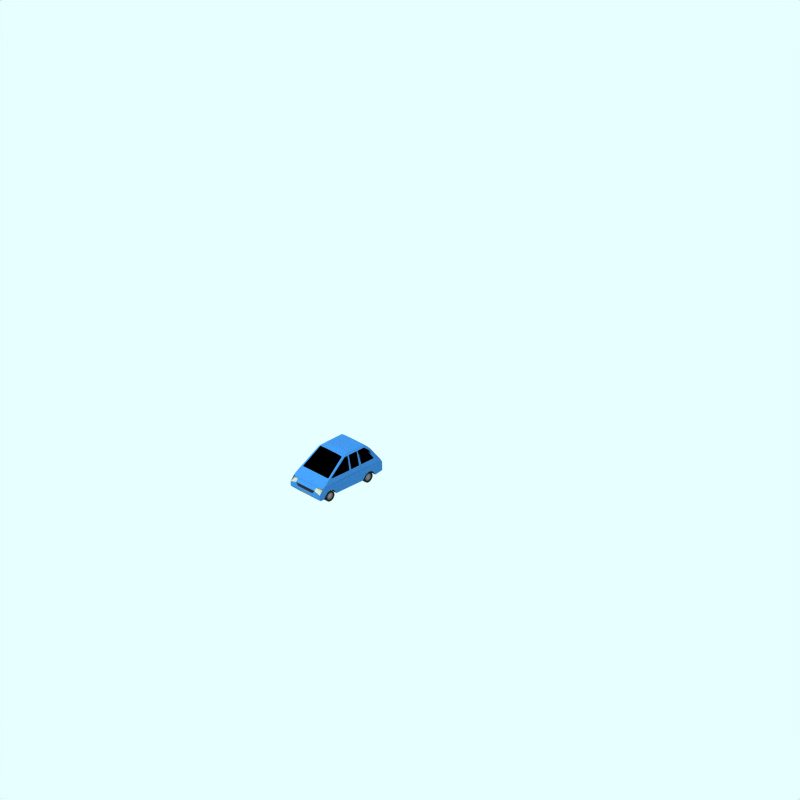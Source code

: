 # Source: ford-galaxy-mk1.blend  (saved by Blender 2.78.0; exported with 4.5.12 LTS)
import bpy
from mathutils import Matrix  # noqa: F401  (used for matrix-valued properties, if any)

bpy.ops.wm.read_factory_settings(use_empty=True)
scene = bpy.context.scene
scene.name = 'Scene'

# ---- collections
col_collection_1 = bpy.data.collections.new('Collection 1'); scene.collection.children.link(col_collection_1)
col_collection_2 = bpy.data.collections.new('Collection 2'); scene.collection.children.link(col_collection_2)
col_collection_2.hide_render = True
col_collection_2.hide_viewport = True
col_collection_3 = bpy.data.collections.new('Collection 3'); scene.collection.children.link(col_collection_3)
col_collection_4 = bpy.data.collections.new('Collection 4'); scene.collection.children.link(col_collection_4)
col_collection_4.hide_render = True
col_collection_4.hide_viewport = True
col_collection_11 = bpy.data.collections.new('Collection 11'); scene.collection.children.link(col_collection_11)
col_collection_11.hide_render = True
col_collection_11.hide_viewport = True
col_collection_12 = bpy.data.collections.new('Collection 12'); scene.collection.children.link(col_collection_12)
col_collection_12.hide_render = True
col_collection_12.hide_viewport = True
col_collection_13 = bpy.data.collections.new('Collection 13'); scene.collection.children.link(col_collection_13)
col_collection_13.hide_render = True
col_collection_13.hide_viewport = True
col_collection_14 = bpy.data.collections.new('Collection 14'); scene.collection.children.link(col_collection_14)
col_collection_14.hide_render = True
col_collection_14.hide_viewport = True

# ---- materials (node trees are filled in below, after node groups)
mat_tire = bpy.data.materials.new('Tire')
mat_tire.alpha_threshold = 0.0
mat_tire.preview_render_type = 'FLAT'
mat_tire.diffuse_color = (0.1197, 0.1197, 0.1197, 1.0)
mat_tire.roughness = 0.5
mat_tire.line_color = (0.0, 0.0, 0.0, 1.0)
mat_maincolour1 = bpy.data.materials.new('MainColour1')
mat_maincolour1.alpha_threshold = 0.0
mat_maincolour1.preview_render_type = 'CUBE'
mat_maincolour1.diffuse_color = (0.18, 0.3868, 0.6, 1.0)
mat_maincolour1.specular_color = (1.0, 0.9999, 0.9999)
mat_maincolour1.roughness = 0.5
mat_maincolour1.line_color = (0.0, 0.0, 0.0, 1.0)
mat_interior = bpy.data.materials.new('Interior')
mat_interior.alpha_threshold = 0.0
mat_interior.preview_render_type = 'FLAT'
mat_interior.diffuse_color = (0.0, 0.0, 0.0, 1.0)
mat_interior.roughness = 0.5
mat_interior.line_color = (0.0, 0.0, 0.0, 1.0)
mat_metalicbodywork = bpy.data.materials.new('MetalicBodywork')
mat_metalicbodywork.alpha_threshold = 0.0
mat_metalicbodywork.preview_render_type = 'FLAT'
mat_metalicbodywork.diffuse_color = (0.4144, 0.4144, 0.4144, 1.0)
mat_metalicbodywork.roughness = 0.5
mat_metalicbodywork.line_color = (0.0, 0.0, 0.0, 1.0)
mat_frontlights = bpy.data.materials.new('FrontLights')
mat_frontlights.alpha_threshold = 0.0
mat_frontlights.preview_render_type = 'CUBE'
mat_frontlights.diffuse_color = (0.5621, 0.5682, 0.4893, 1.0)
mat_frontlights.specular_color = (1.0, 0.9999, 0.9999)
mat_frontlights.roughness = 0.5
mat_frontlights.line_color = (0.0, 0.0, 0.0, 1.0)
mat_frame = bpy.data.materials.new('Frame')
mat_frame.alpha_threshold = 0.0
mat_frame.preview_render_type = 'CUBE'
mat_frame.diffuse_color = (0.1271, 0.1271, 0.1271, 1.0)
mat_frame.specular_color = (1.0, 0.9999, 0.9999)
mat_frame.roughness = 0.5
mat_frame.line_color = (0.0, 0.0, 0.0, 1.0)
mat_warning = bpy.data.materials.new('Warning')
mat_warning.alpha_threshold = 0.0
mat_warning.diffuse_color = (0.4, 0.2848, 0.0, 1.0)
mat_warning.specular_color = (0.5, 0.5, 0.5)
mat_warning.roughness = 0.5
mat_ensign_red_006 = bpy.data.materials.new('Ensign_red.006')
mat_ensign_red_006.alpha_threshold = 0.0
mat_ensign_red_006.diffuse_color = (0.4056, 0.008701, 0.008701, 1.0)
mat_ensign_red_006.specular_color = (0.1393, 0.006992, 0.006992)
mat_ensign_red_006.roughness = 0.5
mat_warning_007 = bpy.data.materials.new('Warning.007')
mat_warning_007.alpha_threshold = 0.0
mat_warning_007.diffuse_color = (0.4, 0.2848, 0.0, 1.0)
mat_warning_007.specular_color = (0.5, 0.5, 0.5)
mat_warning_007.roughness = 0.5
mat_ensign_red_007 = bpy.data.materials.new('Ensign_red.007')
mat_ensign_red_007.alpha_threshold = 0.0
mat_ensign_red_007.diffuse_color = (0.4056, 0.008701, 0.008701, 1.0)
mat_ensign_red_007.specular_color = (0.1393, 0.006992, 0.006992)
mat_ensign_red_007.roughness = 0.5
mat_warning_002_002 = bpy.data.materials.new('Warning_002.002')
mat_warning_002_002.alpha_threshold = 0.0
mat_warning_002_002.diffuse_color = (0.4, 0.2848, 0.0, 1.0)
mat_warning_002_002.specular_color = (0.25, 0.25, 0.25)
mat_warning_002_002.roughness = 0.5
mat_ensign_red_002_002 = bpy.data.materials.new('Ensign_red_002.002')
mat_ensign_red_002_002.alpha_threshold = 0.0
mat_ensign_red_002_002.diffuse_color = (0.4056, 0.008701, 0.008701, 1.0)
mat_ensign_red_002_002.specular_color = (0.06966, 0.003496, 0.003496)
mat_ensign_red_002_002.roughness = 0.5
mat_warning_008 = bpy.data.materials.new('Warning.008')
mat_warning_008.alpha_threshold = 0.0
mat_warning_008.diffuse_color = (0.4, 0.2848, 0.0, 1.0)
mat_warning_008.specular_color = (0.5, 0.5, 0.5)
mat_warning_008.roughness = 0.5
mat_ensign_red_008 = bpy.data.materials.new('Ensign_red.008')
mat_ensign_red_008.alpha_threshold = 0.0
mat_ensign_red_008.diffuse_color = (0.4056, 0.008701, 0.008701, 1.0)
mat_ensign_red_008.specular_color = (0.1393, 0.006992, 0.006992)
mat_ensign_red_008.roughness = 0.5

# ---- material node trees

# ---- world
world_world = bpy.data.worlds.new('World'); scene.world = world_world
world_world.color = (0.9059, 1.0, 1.0)
world_world.use_sun_shadow = False
world_world.sun_shadow_jitter_overblur = 0.0
world_world.cycles.sampling_method = 'NONE'
world_world.cycles.sample_map_resolution = 256

# ---- cameras
cam_camera_001 = bpy.data.cameras.new('Camera.001')
cam_camera_001.type = 'ORTHO'
cam_camera_001.passepartout_alpha = 0.2
cam_camera_001.clip_end = 100.0
cam_camera_001.lens = 35.0
cam_camera_001.sensor_width = 32.0
cam_camera_001.sensor_height = 18.0
cam_camera_001.ortho_scale = 24.0
cam_camera_001.display_size = 5.91
cam_camera_001.show_passepartout = False
cam_camera_001.show_safe_areas = True
cam_camera_001.dof.focus_distance = 0.0
cam_camera_001.dof.aperture_fstop = 128.0

# ---- lights
light_lamp = bpy.data.lights.new('Lamp', 'SUN')
light_lamp.transmission_factor = 0.0
light_lamp.angle = 1.571
light_lamp.energy = 0.028
light_lamp.shadow_buffer_clip_start = 0.5
light_lamp.shadow_soft_size = 1.0
light_lamp.shadow_cascade_max_distance = 1000.0
light_lamp.cycles.use_multiple_importance_sampling = False

# ---- meshes
me_plane_002 = bpy.data.meshes.new('Plane.002')
me_plane_002.from_pydata([(-0.1129, -0.1129, -1.453e-08), (-0.1129, 0.1129, -5.211e-09), (0.1129, 0.1129, 1.453e-08), (0.1129, -0.1129, 5.211e-09)], [], [(0, 3, 2, 1)])
me_plane_002.materials.append(mat_tire)
me_plane_002.use_remesh_preserve_volume = False
me_plane_002.use_remesh_preserve_attributes = False
me_plane_002.use_mirror_vertex_groups = False
me_plane_002.update()
me_car = bpy.data.meshes.new('Car')
me_car.from_pydata([(-2.095, 0.2254, -0.435), (-2.082, 0.2095, -0.435), (-2.072, 0.1914, -0.435), (-2.066, 0.1717, -0.435), (-2.064, 0.1512, -0.435), (-2.066, 0.1307, -0.435), (-2.072, 0.111, -0.435), (-2.082, 0.09287, -0.435), (-2.095, 0.07695, -0.435), (-2.111, 0.0639, -0.435), (-2.129, 0.05419, -0.435), (-2.149, 0.04822, -0.435), (-2.169, 0.0462, -0.435), (-2.19, 0.04822, -0.435), (-2.21, 0.05419, -0.435), (-2.228, 0.0639, -0.435), (-2.244, 0.07695, -0.435), (-2.257, 0.09287, -0.435), (-2.266, 0.111, -0.435), (-2.272, 0.1307, -0.435), (-2.274, 0.1512, -0.435), (-2.272, 0.1717, -0.435), (-2.266, 0.1914, -0.435), (-2.257, 0.2095, -0.435), (-2.244, 0.2254, -0.435), (-2.228, 0.2385, -0.435), (-2.21, 0.2482, -0.435), (-2.19, 0.2542, -0.435), (-2.169, 0.2562, -0.435), (-2.149, 0.2542, -0.435), (-2.129, 0.2482, -0.435), (-2.111, 0.2385, -0.435), (-2.099, 0.256, -0.442), (-2.121, 0.2676, -0.442), (-2.145, 0.2748, -0.442), (-2.169, 0.2772, -0.442), (-2.194, 0.2748, -0.442), (-2.218, 0.2676, -0.442), (-2.239, 0.256, -0.442), (-2.258, 0.2403, -0.442), (-2.274, 0.2212, -0.442), (-2.286, 0.1994, -0.442), (-2.293, 0.1758, -0.442), (-2.295, 0.1512, -0.442), (-2.293, 0.1266, -0.442), (-2.286, 0.103, -0.442), (-2.274, 0.0812, -0.442), (-2.258, 0.06211, -0.442), (-2.239, 0.04644, -0.442), (-2.218, 0.03479, -0.442), (-2.194, 0.02762, -0.442), (-2.169, 0.0252, -0.442), (-2.145, 0.02762, -0.442), (-2.121, 0.03479, -0.442), (-2.099, 0.04644, -0.442), (-2.08, 0.06211, -0.442), (-2.065, 0.0812, -0.442), (-2.053, 0.103, -0.442), (-2.046, 0.1266, -0.442), (-2.043, 0.1512, -0.442), (-2.046, 0.1758, -0.442), (-2.053, 0.1994, -0.442), (-2.065, 0.2212, -0.442), (-2.08, 0.2403, -0.442), (-2.062, 0.2581, -0.3454), (-2.044, 0.2352, -0.3454), (-2.03, 0.2091, -0.3454), (-2.021, 0.1807, -0.3454), (-2.018, 0.1512, -0.3454), (-2.021, 0.1217, -0.3454), (-2.03, 0.09334, -0.3454), (-2.044, 0.0672, -0.3454), (-2.062, 0.04429, -0.3454), (-2.085, 0.02548, -0.3454), (-2.112, 0.01151, -0.3454), (-2.14, 0.002906, -0.3454), (-2.169, 1.072e-06, -0.3454), (-2.199, 0.002906, -0.3454), (-2.227, 0.01151, -0.3454), (-2.253, 0.02548, -0.3454), (-2.276, 0.04429, -0.3454), (-2.295, 0.0672, -0.3454), (-2.309, 0.09334, -0.3454), (-2.318, 0.1217, -0.3454), (-2.321, 0.1512, -0.3454), (-2.318, 0.1807, -0.3454), (-2.309, 0.2091, -0.3454), (-2.295, 0.2352, -0.3454), (-2.276, 0.2581, -0.3454), (-2.253, 0.2769, -0.3454), (-2.227, 0.2909, -0.3454), (-2.199, 0.2995, -0.3454), (-2.169, 0.3024, -0.3454), (-2.14, 0.2995, -0.3454), (-2.112, 0.2909, -0.3454), (-2.085, 0.2769, -0.3454), (-2.085, 0.2769, -0.477), (-2.112, 0.2909, -0.477), (-2.14, 0.2995, -0.477), (-2.169, 0.3024, -0.477), (-2.199, 0.2995, -0.477), (-2.227, 0.2909, -0.477), (-2.253, 0.2769, -0.477), (-2.276, 0.2581, -0.477), (-2.295, 0.2352, -0.477), (-2.309, 0.2091, -0.477), (-2.318, 0.1807, -0.477), (-2.321, 0.1512, -0.477), (-2.318, 0.1217, -0.477), (-2.309, 0.09334, -0.477), (-2.295, 0.0672, -0.477), (-2.276, 0.04429, -0.477), (-2.253, 0.02548, -0.477), (-2.227, 0.01151, -0.477), (-2.199, 0.002906, -0.477), (-2.169, 1.057e-06, -0.477), (-2.14, 0.002906, -0.477), (-2.112, 0.01151, -0.477), (-2.085, 0.02548, -0.477), (-2.062, 0.04429, -0.477), (-2.044, 0.0672, -0.477), (-2.03, 0.09334, -0.477), (-2.021, 0.1217, -0.477), (-2.018, 0.1512, -0.477), (-2.021, 0.1807, -0.477), (-2.03, 0.2091, -0.477), (-2.044, 0.2352, -0.477), (-2.062, 0.2581, -0.477), (-2.08, 0.2403, -0.477), (-2.065, 0.2212, -0.477), (-2.053, 0.1994, -0.477), (-2.046, 0.1758, -0.477), (-2.043, 0.1512, -0.477), (-2.046, 0.1266, -0.477), (-2.053, 0.103, -0.477), (-2.065, 0.0812, -0.477), (-2.08, 0.06211, -0.477), (-2.099, 0.04644, -0.477), (-2.121, 0.03479, -0.477), (-2.145, 0.02762, -0.477), (-2.169, 0.0252, -0.477), (-2.194, 0.02762, -0.477), (-2.218, 0.03479, -0.477), (-2.239, 0.04644, -0.477), (-2.258, 0.06211, -0.477), (-2.274, 0.0812, -0.477), (-2.286, 0.103, -0.477), (-2.293, 0.1266, -0.477), (-2.295, 0.1512, -0.477), (-2.293, 0.1758, -0.477), (-2.286, 0.1994, -0.477), (-2.274, 0.2212, -0.477), (-2.258, 0.2403, -0.477), (-2.239, 0.256, -0.477), (-2.218, 0.2676, -0.477), (-2.194, 0.2748, -0.477), (-2.14, 0.2772, -0.477), (-2.145, 0.2748, -0.477), (-2.121, 0.2676, -0.477), (-2.099, 0.256, -0.477), (-2.169, 0.1512, -0.47), (-2.111, 0.2385, -0.47), (-2.129, 0.2482, -0.47), (-2.149, 0.2542, -0.47), (-2.169, 0.2562, -0.47), (-2.19, 0.2542, -0.47), (-2.21, 0.2482, -0.47), (-2.228, 0.2385, -0.47), (-2.244, 0.2254, -0.47), (-2.257, 0.2095, -0.47), (-2.266, 0.1914, -0.47), (-2.272, 0.1717, -0.47), (-2.274, 0.1512, -0.47), (-2.272, 0.1307, -0.47), (-2.266, 0.111, -0.47), (-2.257, 0.09287, -0.47), (-2.244, 0.07695, -0.47), (-2.228, 0.0639, -0.47), (-2.21, 0.05419, -0.47), (-2.19, 0.04822, -0.47), (-2.169, 0.0462, -0.47), (-2.149, 0.04822, -0.47), (-2.129, 0.05419, -0.47), (-2.111, 0.0639, -0.47), (-2.095, 0.07695, -0.47), (-2.082, 0.09287, -0.47), (-2.072, 0.111, -0.47), (-2.066, 0.1307, -0.47), (-2.064, 0.1512, -0.47), (-2.066, 0.1717, -0.47), (-2.072, 0.1914, -0.47), (-2.082, 0.2095, -0.47), (-2.095, 0.2254, -0.47), (-2.095, 0.2254, 0.435), (-2.082, 0.2095, 0.435), (-2.072, 0.1914, 0.435), (-2.066, 0.1717, 0.435), (-2.064, 0.1512, 0.435), (-2.066, 0.1307, 0.435), (-2.072, 0.111, 0.435), (-2.082, 0.09287, 0.435), (-2.095, 0.07695, 0.435), (-2.111, 0.0639, 0.435), (-2.129, 0.05419, 0.435), (-2.149, 0.04822, 0.435), (-2.169, 0.0462, 0.435), (-2.19, 0.04822, 0.435), (-2.21, 0.05419, 0.435), (-2.228, 0.0639, 0.435), (-2.244, 0.07695, 0.435), (-2.257, 0.09287, 0.435), (-2.266, 0.111, 0.435), (-2.272, 0.1307, 0.435), (-2.274, 0.1512, 0.435), (-2.272, 0.1717, 0.435), (-2.266, 0.1914, 0.435), (-2.257, 0.2095, 0.435), (-2.244, 0.2254, 0.435), (-2.228, 0.2385, 0.435), (-2.21, 0.2482, 0.435), (-2.19, 0.2542, 0.435), (-2.169, 0.2562, 0.435), (-2.149, 0.2542, 0.435), (-2.129, 0.2482, 0.435), (-2.111, 0.2385, 0.435), (-2.099, 0.256, 0.442), (-2.121, 0.2676, 0.442), (-2.145, 0.2748, 0.442), (-2.169, 0.2772, 0.442), (-2.194, 0.2748, 0.442), (-2.218, 0.2676, 0.442), (-2.239, 0.256, 0.442), (-2.258, 0.2403, 0.442), (-2.274, 0.2212, 0.442), (-2.286, 0.1994, 0.442), (-2.293, 0.1758, 0.442), (-2.295, 0.1512, 0.442), (-2.293, 0.1266, 0.442), (-2.286, 0.103, 0.442), (-2.274, 0.0812, 0.442), (-2.258, 0.06211, 0.442), (-2.239, 0.04644, 0.442), (-2.218, 0.03479, 0.442), (-2.194, 0.02762, 0.442), (-2.169, 0.0252, 0.442), (-2.145, 0.02762, 0.442), (-2.121, 0.03479, 0.442), (-2.099, 0.04644, 0.442), (-2.08, 0.06211, 0.442), (-2.065, 0.0812, 0.442), (-2.053, 0.103, 0.442), (-2.046, 0.1266, 0.442), (-2.043, 0.1512, 0.442), (-2.046, 0.1758, 0.442), (-2.053, 0.1994, 0.442), (-2.065, 0.2212, 0.442), (-2.08, 0.2403, 0.442), (-2.062, 0.2581, 0.3454), (-2.044, 0.2352, 0.3454), (-2.03, 0.2091, 0.3454), (-2.021, 0.1807, 0.3454), (-2.018, 0.1512, 0.3454), (-2.021, 0.1217, 0.3454), (-2.03, 0.09334, 0.3454), (-2.044, 0.0672, 0.3454), (-2.062, 0.04429, 0.3454), (-2.085, 0.02548, 0.3454), (-2.112, 0.01151, 0.3454), (-2.14, 0.002906, 0.3454), (-2.169, 1.072e-06, 0.3454), (-2.199, 0.002906, 0.3454), (-2.227, 0.01151, 0.3454), (-2.253, 0.02548, 0.3454), (-2.276, 0.04429, 0.3454), (-2.295, 0.0672, 0.3454), (-2.309, 0.09334, 0.3454), (-2.318, 0.1217, 0.3454), (-2.321, 0.1512, 0.3454), (-2.318, 0.1807, 0.3454), (-2.309, 0.2091, 0.3454), (-2.295, 0.2352, 0.3454), (-2.276, 0.2581, 0.3454), (-2.253, 0.2769, 0.3454), (-2.227, 0.2909, 0.3454), (-2.199, 0.2995, 0.3454), (-2.169, 0.3024, 0.3454), (-2.14, 0.2995, 0.3454), (-2.112, 0.2909, 0.3454), (-2.085, 0.2769, 0.3454), (-2.085, 0.2769, 0.477), (-2.112, 0.2909, 0.477), (-2.14, 0.2995, 0.477), (-2.169, 0.3024, 0.477), (-2.199, 0.2995, 0.477), (-2.227, 0.2909, 0.477), (-2.253, 0.2769, 0.477), (-2.276, 0.2581, 0.477), (-2.295, 0.2352, 0.477), (-2.309, 0.2091, 0.477), (-2.318, 0.1807, 0.477), (-2.321, 0.1512, 0.477), (-2.318, 0.1217, 0.477), (-2.309, 0.09334, 0.477), (-2.295, 0.0672, 0.477), (-2.276, 0.04429, 0.477), (-2.253, 0.02548, 0.477), (-2.227, 0.01151, 0.477), (-2.199, 0.002906, 0.477), (-2.169, 1.057e-06, 0.477), (-2.14, 0.002906, 0.477), (-2.112, 0.01151, 0.477), (-2.085, 0.02548, 0.477), (-2.062, 0.04429, 0.477), (-2.044, 0.0672, 0.477), (-2.03, 0.09334, 0.477), (-2.021, 0.1217, 0.477), (-2.018, 0.1512, 0.477), (-2.021, 0.1807, 0.477), (-2.03, 0.2091, 0.477), (-2.044, 0.2352, 0.477), (-2.062, 0.2581, 0.477), (-2.08, 0.2403, 0.477), (-2.065, 0.2212, 0.477), (-2.053, 0.1994, 0.477), (-2.046, 0.1758, 0.477), (-2.043, 0.1512, 0.477), (-2.046, 0.1266, 0.477), (-2.053, 0.103, 0.477), (-2.065, 0.0812, 0.477), (-2.08, 0.06211, 0.477), (-2.099, 0.04644, 0.477), (-2.121, 0.03479, 0.477), (-2.145, 0.02762, 0.477), (-2.169, 0.0252, 0.477), (-2.194, 0.02762, 0.477), (-2.218, 0.03479, 0.477), (-2.239, 0.04644, 0.477), (-2.258, 0.06211, 0.477), (-2.274, 0.0812, 0.477), (-2.286, 0.103, 0.477), (-2.293, 0.1266, 0.477), (-2.295, 0.1512, 0.477), (-2.293, 0.1758, 0.477), (-2.286, 0.1994, 0.477), (-2.274, 0.2212, 0.477), (-2.258, 0.2403, 0.477), (-2.239, 0.256, 0.477), (-2.218, 0.2676, 0.477), (-2.194, 0.2748, 0.477), (-2.169, 0.2772, 0.477), (-2.145, 0.2748, 0.477), (-2.121, 0.2676, 0.477), (-2.099, 0.256, 0.477), (-2.169, 0.1512, 0.47), (-2.111, 0.2385, 0.47), (-2.129, 0.2482, 0.47), (-2.149, 0.2542, 0.47), (-2.169, 0.2562, 0.47), (-2.19, 0.2542, 0.47), (-2.21, 0.2482, 0.47), (-2.228, 0.2385, 0.47), (-2.244, 0.2254, 0.47), (-2.257, 0.2095, 0.47), (-2.266, 0.1914, 0.47), (-2.272, 0.1717, 0.47), (-2.274, 0.1512, 0.47), (-2.272, 0.1307, 0.47), (-2.266, 0.111, 0.47), (-2.257, 0.09287, 0.47), (-2.244, 0.07695, 0.47), (-2.228, 0.0639, 0.47), (-2.21, 0.05419, 0.47), (-2.19, 0.04822, 0.47), (-2.169, 0.0462, 0.47), (-2.149, 0.04822, 0.47), (-2.129, 0.05419, 0.47), (-2.111, 0.0639, 0.47), (-2.095, 0.07695, 0.47), (-2.082, 0.09287, 0.47), (-2.072, 0.111, 0.47), (-2.066, 0.1307, 0.47), (-2.064, 0.1512, 0.47), (-2.066, 0.1717, 0.47), (-2.072, 0.1914, 0.47), (-2.082, 0.2095, 0.47), (-2.095, 0.2254, 0.47), (-3.526, 0.2254, 0.435), (-3.513, 0.2095, 0.435), (-3.503, 0.1914, 0.435), (-3.497, 0.1717, 0.435), (-3.495, 0.1512, 0.435), (-3.497, 0.1307, 0.435), (-3.503, 0.111, 0.435), (-3.513, 0.09287, 0.435), (-3.526, 0.07695, 0.435), (-3.542, 0.0639, 0.435), (-3.56, 0.05419, 0.435), (-3.58, 0.04822, 0.435), (-3.6, 0.0462, 0.435), (-3.62, 0.04822, 0.435), (-3.64, 0.05419, 0.435), (-3.658, 0.0639, 0.435), (-3.674, 0.07695, 0.435), (-3.687, 0.09287, 0.435), (-3.697, 0.111, 0.435), (-3.703, 0.1307, 0.435), (-3.705, 0.1512, 0.435), (-3.703, 0.1717, 0.435), (-3.697, 0.1914, 0.435), (-3.687, 0.2095, 0.435), (-3.674, 0.2254, 0.435), (-3.658, 0.2385, 0.435), (-3.64, 0.2482, 0.435), (-3.62, 0.2542, 0.435), (-3.6, 0.2562, 0.435), (-3.58, 0.2542, 0.435), (-3.56, 0.2482, 0.435), (-3.542, 0.2385, 0.435), (-3.53, 0.256, 0.442), (-3.552, 0.2676, 0.442), (-3.575, 0.2748, 0.442), (-3.6, 0.2772, 0.442), (-3.625, 0.2748, 0.442), (-3.648, 0.2676, 0.442), (-3.67, 0.256, 0.442), (-3.689, 0.2403, 0.442), (-3.705, 0.2212, 0.442), (-3.716, 0.1994, 0.442), (-3.724, 0.1758, 0.442), (-3.726, 0.1512, 0.442), (-3.724, 0.1266, 0.442), (-3.716, 0.103, 0.442), (-3.705, 0.0812, 0.442), (-3.689, 0.06211, 0.442), (-3.67, 0.04644, 0.442), (-3.648, 0.03479, 0.442), (-3.625, 0.02762, 0.442), (-3.6, 0.0252, 0.442), (-3.575, 0.02762, 0.442), (-3.552, 0.03479, 0.442), (-3.53, 0.04644, 0.442), (-3.511, 0.06211, 0.442), (-3.495, 0.0812, 0.442), (-3.484, 0.103, 0.442), (-3.476, 0.1266, 0.442), (-3.474, 0.1512, 0.442), (-3.476, 0.1758, 0.442), (-3.484, 0.1994, 0.442), (-3.495, 0.2212, 0.442), (-3.511, 0.2403, 0.442), (-3.493, 0.2581, 0.3454), (-3.474, 0.2352, 0.3454), (-3.46, 0.2091, 0.3454), (-3.452, 0.1807, 0.3454), (-3.449, 0.1512, 0.3454), (-3.452, 0.1217, 0.3454), (-3.46, 0.09334, 0.3454), (-3.474, 0.0672, 0.3454), (-3.493, 0.04429, 0.3454), (-3.516, 0.02548, 0.3454), (-3.542, 0.01151, 0.3454), (-3.571, 0.002906, 0.3454), (-3.6, 1.072e-06, 0.3454), (-3.629, 0.002906, 0.3454), (-3.658, 0.01151, 0.3454), (-3.684, 0.02548, 0.3454), (-3.707, 0.04429, 0.3454), (-3.726, 0.0672, 0.3454), (-3.74, 0.09334, 0.3454), (-3.748, 0.1217, 0.3454), (-3.751, 0.1512, 0.3454), (-3.748, 0.1807, 0.3454), (-3.74, 0.2091, 0.3454), (-3.726, 0.2352, 0.3454), (-3.707, 0.2581, 0.3454), (-3.684, 0.2769, 0.3454), (-3.658, 0.2909, 0.3454), (-3.629, 0.2995, 0.3454), (-3.6, 0.3024, 0.3454), (-3.571, 0.2995, 0.3454), (-3.542, 0.2909, 0.3454), (-3.516, 0.2769, 0.3454), (-3.516, 0.2769, 0.477), (-3.542, 0.2909, 0.477), (-3.571, 0.2995, 0.477), (-3.6, 0.3024, 0.477), (-3.629, 0.2995, 0.477), (-3.658, 0.2909, 0.477), (-3.684, 0.2769, 0.477), (-3.707, 0.2581, 0.477), (-3.726, 0.2352, 0.477), (-3.74, 0.2091, 0.477), (-3.748, 0.1807, 0.477), (-3.751, 0.1512, 0.477), (-3.748, 0.1217, 0.477), (-3.74, 0.09334, 0.477), (-3.726, 0.0672, 0.477), (-3.707, 0.04429, 0.477), (-3.684, 0.02548, 0.477), (-3.658, 0.01151, 0.477), (-3.629, 0.002906, 0.477), (-3.6, 1.057e-06, 0.477), (-3.571, 0.002906, 0.477), (-3.542, 0.01151, 0.477), (-3.516, 0.02548, 0.477), (-3.493, 0.04429, 0.477), (-3.474, 0.0672, 0.477), (-3.46, 0.09334, 0.477), (-3.452, 0.1217, 0.477), (-3.449, 0.1512, 0.477), (-3.452, 0.1807, 0.477), (-3.46, 0.2091, 0.477), (-3.474, 0.2352, 0.477), (-3.493, 0.2581, 0.477), (-3.511, 0.2403, 0.477), (-3.495, 0.2212, 0.477), (-3.484, 0.1994, 0.477), (-3.476, 0.1758, 0.477), (-3.474, 0.1512, 0.477), (-3.476, 0.1266, 0.477), (-3.484, 0.103, 0.477), (-3.495, 0.0812, 0.477), (-3.511, 0.06211, 0.477), (-3.53, 0.04644, 0.477), (-3.552, 0.03479, 0.477), (-3.575, 0.02762, 0.477), (-3.6, 0.0252, 0.477), (-3.625, 0.02762, 0.477), (-3.648, 0.03479, 0.477), (-3.67, 0.04644, 0.477), (-3.689, 0.06211, 0.477), (-3.705, 0.0812, 0.477), (-3.716, 0.103, 0.477), (-3.724, 0.1266, 0.477), (-3.726, 0.1512, 0.477), (-3.724, 0.1758, 0.477), (-3.716, 0.1994, 0.477), (-3.705, 0.2212, 0.477), (-3.689, 0.2403, 0.477), (-3.67, 0.256, 0.477), (-3.648, 0.2676, 0.477), (-3.625, 0.2748, 0.477), (-3.6, 0.2772, 0.477), (-3.575, 0.2748, 0.477), (-3.552, 0.2676, 0.477), (-3.53, 0.256, 0.477), (-3.6, 0.1512, 0.47), (-3.542, 0.2385, 0.47), (-3.56, 0.2482, 0.47), (-3.58, 0.2542, 0.47), (-3.6, 0.2562, 0.47), (-3.62, 0.2542, 0.47), (-3.64, 0.2482, 0.47), (-3.658, 0.2385, 0.47), (-3.674, 0.2254, 0.47), (-3.687, 0.2095, 0.47), (-3.697, 0.1914, 0.47), (-3.703, 0.1717, 0.47), (-3.705, 0.1512, 0.47), (-3.703, 0.1307, 0.47), (-3.697, 0.111, 0.47), (-3.687, 0.09287, 0.47), (-3.674, 0.07695, 0.47), (-3.658, 0.0639, 0.47), (-3.64, 0.05419, 0.47), (-3.62, 0.04822, 0.47), (-3.6, 0.0462, 0.47), (-3.58, 0.04822, 0.47), (-3.56, 0.05419, 0.47), (-3.542, 0.0639, 0.47), (-3.526, 0.07695, 0.47), (-3.513, 0.09287, 0.47), (-3.503, 0.111, 0.47), (-3.497, 0.1307, 0.47), (-3.495, 0.1512, 0.47), (-3.497, 0.1717, 0.47), (-3.503, 0.1914, 0.47), (-3.513, 0.2095, 0.47), (-3.526, 0.2254, 0.47), (-3.526, 0.2254, -0.435), (-3.513, 0.2095, -0.435), (-3.503, 0.1914, -0.435), (-3.497, 0.1717, -0.435), (-3.495, 0.1512, -0.435), (-3.497, 0.1307, -0.435), (-3.503, 0.111, -0.435), (-3.513, 0.09287, -0.435), (-3.526, 0.07695, -0.435), (-3.542, 0.0639, -0.435), (-3.56, 0.05419, -0.435), (-3.58, 0.04822, -0.435), (-3.6, 0.0462, -0.435), (-3.62, 0.04822, -0.435), (-3.64, 0.05419, -0.435), (-3.658, 0.0639, -0.435), (-3.674, 0.07695, -0.435), (-3.687, 0.09287, -0.435), (-3.697, 0.111, -0.435), (-3.703, 0.1307, -0.435), (-3.705, 0.1512, -0.435), (-3.703, 0.1717, -0.435), (-3.697, 0.1914, -0.435), (-3.687, 0.2095, -0.435), (-3.674, 0.2254, -0.435), (-3.658, 0.2385, -0.435), (-3.64, 0.2482, -0.435), (-3.62, 0.2542, -0.435), (-3.6, 0.2562, -0.435), (-3.58, 0.2542, -0.435), (-3.56, 0.2482, -0.435), (-3.542, 0.2385, -0.435), (-3.53, 0.256, -0.442), (-3.552, 0.2676, -0.442), (-3.575, 0.2748, -0.442), (-3.6, 0.2772, -0.442), (-3.625, 0.2748, -0.442), (-3.648, 0.2676, -0.442), (-3.67, 0.256, -0.442), (-3.689, 0.2403, -0.442), (-3.705, 0.2212, -0.442), (-3.716, 0.1994, -0.442), (-3.724, 0.1758, -0.442), (-3.726, 0.1512, -0.442), (-3.724, 0.1266, -0.442), (-3.716, 0.103, -0.442), (-3.705, 0.0812, -0.442), (-3.689, 0.06211, -0.442), (-3.67, 0.04644, -0.442), (-3.648, 0.03479, -0.442), (-3.625, 0.02762, -0.442), (-3.6, 0.0252, -0.442), (-3.575, 0.02762, -0.442), (-3.552, 0.03479, -0.442), (-3.53, 0.04644, -0.442), (-3.511, 0.06211, -0.442), (-3.495, 0.0812, -0.442), (-3.484, 0.103, -0.442), (-3.476, 0.1266, -0.442), (-3.474, 0.1512, -0.442), (-3.476, 0.1758, -0.442), (-3.484, 0.1994, -0.442), (-3.495, 0.2212, -0.442), (-3.511, 0.2403, -0.442), (-3.493, 0.2581, -0.3454), (-3.474, 0.2352, -0.3454), (-3.46, 0.2091, -0.3454), (-3.452, 0.1807, -0.3454), (-3.449, 0.1512, -0.3454), (-3.853, 0.1217, -0.3454), (-3.46, 0.09334, -0.3454), (-3.474, 0.0672, -0.3454), (-3.493, 0.04429, -0.3454), (-3.516, 0.02548, -0.3454), (-3.542, 0.01151, -0.3454), (-3.571, 0.002906, -0.3454), (-3.6, 1.072e-06, -0.3454), (-3.629, 0.002906, -0.3454), (-3.658, 0.01151, -0.3454), (-3.684, 0.02548, -0.3454), (-3.707, 0.04429, -0.3454), (-3.726, 0.0672, -0.3454), (-3.74, 0.09334, -0.3454), (-3.748, 0.1217, -0.3454), (-3.751, 0.1512, -0.3454), (-3.748, 0.1807, -0.3454), (-3.74, 0.2091, -0.3454), (-3.726, 0.2352, -0.3454), (-3.707, 0.2581, -0.3454), (-3.684, 0.2769, -0.3454), (-3.658, 0.2909, -0.3454), (-3.629, 0.2995, -0.3454), (-3.6, 0.3024, -0.3454), (-3.571, 0.2995, -0.3454), (-3.542, 0.2909, -0.3454), (-3.516, 0.2769, -0.3454), (-3.516, 0.2769, -0.477), (-3.542, 0.2909, -0.477), (-3.445, 0.2995, -0.477), (-3.6, 0.3024, -0.477), (-3.629, 0.2995, -0.477), (-3.658, 0.2909, -0.477), (-3.684, 0.2769, -0.477), (-3.707, 0.2581, -0.477), (-3.726, 0.2352, -0.477), (-3.74, 0.2091, -0.477), (-3.748, 0.1807, -0.477), (-3.751, 0.1512, -0.477), (-3.748, 0.1217, -0.477), (-3.74, 0.09334, -0.477), (-3.726, 0.0672, -0.477), (-3.707, 0.04429, -0.477), (-3.684, 0.02548, -0.477), (-3.658, 0.01151, -0.477), (-3.629, 0.002906, -0.477), (-3.6, 1.057e-06, -0.477), (-3.571, 0.002906, -0.477), (-3.542, 0.01151, -0.477), (-3.516, 0.02548, -0.477), (-3.493, 0.04429, -0.477), (-3.474, 0.0672, -0.477), (-3.46, 0.09334, -0.477), (-3.452, 0.1217, -0.477), (-3.449, 0.1512, -0.477), (-3.452, 0.1807, -0.477), (-3.46, 0.2091, -0.477), (-3.474, 0.2352, -0.477), (-3.493, 0.2581, -0.477), (-3.511, 0.2403, -0.477), (-3.495, 0.2212, -0.477), (-3.484, 0.1994, -0.477), (-3.476, 0.1758, -0.477), (-3.474, 0.1512, -0.477), (-3.476, 0.1266, -0.477), (-3.484, 0.103, -0.477), (-3.495, 0.0812, -0.477), (-3.511, 0.06211, -0.477), (-3.53, 0.04644, -0.477), (-3.552, 0.03479, -0.477), (-3.575, 0.02762, -0.477), (-3.6, 0.0252, -0.477), (-3.625, 0.02762, -0.477), (-3.648, 0.03479, -0.477), (-3.67, 0.04644, -0.477), (-3.689, 0.06211, -0.477), (-3.705, 0.0812, -0.477), (-3.716, 0.103, -0.477), (-3.724, 0.1266, -0.477), (-3.726, 0.1512, -0.477), (-3.724, 0.1758, -0.477), (-3.716, 0.1994, -0.477), (-3.705, 0.2212, -0.477), (-3.689, 0.2403, -0.477), (-3.67, 0.256, -0.477), (-3.648, 0.2676, -0.477), (-3.625, 0.2748, -0.477), (-3.6, 0.2772, -0.477), (-3.575, 0.2748, -0.477), (-3.552, 0.2676, -0.477), (-3.53, 0.256, -0.477), (-3.6, 0.1512, -0.47), (-3.542, 0.2385, -0.47), (-3.56, 0.2482, -0.47), (-3.58, 0.2542, -0.47), (-3.6, 0.2562, -0.47), (-3.62, 0.2542, -0.47), (-3.64, 0.2482, -0.47), (-3.658, 0.2385, -0.47), (-3.674, 0.2254, -0.47), (-3.687, 0.2095, -0.47), (-3.697, 0.1914, -0.47), (-3.703, 0.1717, -0.47), (-3.705, 0.1512, -0.47), (-3.703, 0.1307, -0.47), (-3.697, 0.111, -0.47), (-3.687, 0.09287, -0.47), (-3.674, 0.07695, -0.47), (-3.658, 0.0639, -0.47), (-3.64, 0.05419, -0.47), (-3.62, 0.04822, -0.47), (-3.6, 0.0462, -0.47), (-3.58, 0.04822, -0.47), (-3.56, 0.05419, -0.47), (-3.542, 0.0639, -0.47), (-3.526, 0.07695, -0.47), (-3.513, 0.09287, -0.47), (-3.503, 0.111, -0.47), (-3.497, 0.1307, -0.47), (-3.495, 0.1512, -0.47), (-3.497, 0.1717, -0.47), (-3.503, 0.1914, -0.47), (-3.513, 0.2095, -0.47), (-3.526, 0.2254, -0.47), (-3.814, 0.4699, -0.4688), (-1.681, 0.234, 0.5), (-3.971, 0.1558, 0.4785), (-3.814, 0.4699, 0.4688), (-1.688, 0.4621, -0.5), (-1.688, 0.4621, 0.5), (-2.227, 1.076, 0.3998), (-3.029, 1.076, 0.3998), (-3.801, 0.5424, 0.4785), (-3.931, 0.4699, -0.3), (-3.931, 0.4699, 0.3), (-3.875, 0.4812, -0.3), (-3.875, 0.4812, 0.3), (-4.0, 0.3344, 0.4785), (-4.0, 0.3344, -0.4785), (-4.0, 0.3946, 0.3), (-4.0, 0.3946, -0.3), (-4.0, 0.205, 0.4785), (-4.0, 0.2203, -0.4785), (-3.875, 0.4812, 0.4785), (-3.801, 0.5424, -0.4307), (-3.801, 0.5424, -0.1914), (-3.801, 0.5424, 0.1914), (-3.801, 0.5424, 0.4306), (-3.029, 1.096, -0.3498), (-3.029, 1.106, -0.1999), (-3.029, 1.106, 0.1999), (-3.029, 1.096, 0.3498), (-2.227, 1.134, -0.3499), (-2.227, 1.144, -0.1999), (-2.227, 1.144, 0.1999), (-2.227, 1.134, 0.3498), (-1.688, 0.4621, -0.2), (-1.688, 0.4621, -0.45), (-1.688, 0.4621, 0.2), (-1.688, 0.4621, 0.45), (-3.781, 0.5424, 0.4785), (-2.967, 1.076, 0.3998), (-3.08, 0.5424, 0.5), (-2.815, 1.076, 0.3998), (-2.647, 0.5424, 0.5), (-2.438, 1.076, 0.3998), (-2.565, 0.5424, 0.5), (-1.971, 0.5424, 0.5), (-2.248, 1.076, 0.3998), (-1.859, 0.5418, 0.5), (-2.198, 1.027, -0.3998), (-2.565, 0.5424, -0.5), (-2.479, 1.076, -0.3998), (-2.647, 0.5424, -0.5), (-2.768, 1.076, -0.3998), (-2.967, 1.076, -0.3998), (-3.08, 0.5424, -0.5), (-3.029, 1.076, -0.3998), (-2.227, 1.076, -0.3998), (-3.848, 0.1466, 0.4785), (-3.6, 0.34, 0.4785), (-3.48, 0.3, 0.4785), (-3.4, 0.2, 0.4785), (-2.399, 0.1618, 0.5), (-2.049, 0.3, 0.5), (-1.969, 0.2, 0.5), (-1.939, 0.1551, 0.5), (-1.677, 0.1889, 0.5), (-1.939, 0.1551, -0.5), (-1.969, 0.2, -0.5), (-2.049, 0.3, -0.5), (-2.289, 0.3, -0.5), (-2.369, 0.2, -0.5), (-2.399, 0.1618, -0.5), (-3.4, 0.2, -0.4785), (-3.48, 0.3, -0.4785), (-3.875, 0.34, -0.4785), (-3.8, 0.2153, -0.4785), (-1.868, 0.5424, -0.5), (-1.867, 0.5424, -0.5), (-3.781, 0.5424, -0.4785), (-3.875, 0.4812, -0.4785), (-3.801, 0.5424, -0.4785), (-3.971, 0.1712, -0.4785), (-1.681, 0.234, -0.5), (-3.8, 0.2, 0.4785), (-3.72, 0.3, 0.4785), (-3.37, 0.1618, 0.4785), (-2.369, 0.2, 0.5), (-2.289, 0.3, 0.5), (-2.169, 0.34, 0.5), (-1.677, 0.1889, -0.5), (-3.848, 0.1619, -0.4785), (-3.72, 0.3, -0.4785), (-3.37, 0.1618, -0.4785), (-2.207, 0.34, -0.5), (-2.999, 1.106, -0.1999), (-2.803, 1.144, -0.1999), (-2.999, 1.106, 0.1999), (-2.803, 1.144, 0.1999), (-4.0, 0.205, 0.1667), (-4.0, 0.2203, -0.1667), (-3.971, 0.1558, 0.1667), (-3.971, 0.1558, -0.1667), (-2.801, 1.134, -0.3498), (-2.801, 1.134, 0.3498), (-2.018, 0.9251, 0.4499), (-2.015, 0.9593, -0.2), (-2.015, 0.9543, -0.3999), (-2.015, 0.9593, 0.1999), (-2.015, 0.9543, 0.3999), (-2.021, 0.9609, -0.4499), (-1.711, 0.543, -0.2), (-1.715, 0.5414, -0.425), (-1.711, 0.543, 0.2), (-1.715, 0.5414, 0.425), (-1.714, 0.5259, 0.475), (-1.713, 0.5258, -0.4749), (-3.644, 0.007208, -0.477), (-2.103, 1.052, -0.2), (-2.102, 1.044, -0.3749), (-2.103, 1.052, 0.1999), (-2.102, 1.044, 0.3748), (-4.0, 0.3946, -2.086e-07), (-4.0, 0.2127, -1.639e-07), (-4.0, 0.2998, 0.2333), (-4.0, 0.3075, -0.2333), (-4.0, 0.3037, -1.863e-07), (-3.801, 0.5424, -0.3111), (-3.801, 0.5424, -3.543e-05), (-3.801, 0.5424, 0.311), (-3.415, 0.8241, -0.1957), (-3.029, 1.101, -0.2749), (-3.415, 0.8191, -0.3903), (-3.415, 0.8241, 0.1956), (-3.029, 1.106, -1.393e-05), (-3.415, 0.8191, 0.3902), (-3.029, 1.101, 0.2749), (-3.415, 0.8216, 0.2929), (-3.415, 0.8241, -2.468e-05), (-3.415, 0.8216, -0.293), (-3.801, 0.5424, -0.2512), (-3.801, 0.5424, 0.09566), (-3.801, 0.5424, 0.3708), (-3.222, 0.9649, -0.1978), (-3.029, 1.103, -0.2374), (-3.222, 0.9574, -0.3701), (-3.222, 0.9649, 0.1978), (-3.029, 1.106, 0.09994), (-3.222, 0.9574, 0.37), (-3.029, 1.098, 0.3123), (-3.801, 0.5424, -0.3709), (-3.801, 0.5424, -0.09573), (-3.801, 0.5424, 0.2512), (-3.608, 0.6832, -0.1936), (-3.029, 1.098, -0.3124), (-3.608, 0.6807, -0.4105), (-3.608, 0.6832, 0.1935), (-3.029, 1.106, -0.09996), (-3.608, 0.6807, 0.4104), (-3.029, 1.103, 0.2374), (-3.222, 0.9612, 0.2839), (-3.608, 0.682, 0.302), (-3.415, 0.8228, 0.2443), (-3.415, 0.8203, 0.3416), (-3.222, 0.9649, -1.931e-05), (-3.608, 0.6832, -3.006e-05), (-3.415, 0.8241, -0.09785), (-3.415, 0.8241, 0.0978), (-3.222, 0.9612, -0.2839), (-3.608, 0.682, -0.302), (-3.415, 0.8203, -0.3416), (-3.415, 0.8228, -0.2443), (-3.608, 0.6826, -0.2478), (-3.608, 0.6814, -0.3562), (-3.222, 0.9593, -0.327), (-3.608, 0.6832, 0.09673), (-3.608, 0.6832, -0.09679), (-3.222, 0.9649, -0.09891), (-3.608, 0.6814, 0.3562), (-3.608, 0.6826, 0.2477), (-3.222, 0.9631, 0.2408), (-3.222, 0.9593, 0.3269), (-3.222, 0.9649, 0.09887), (-3.222, 0.9631, -0.2409), (-2.863, 0.5424, 0.5), (-2.432, 0.8091, 0.4499), (-2.812, 0.8091, 0.4499), (-2.039, 0.8091, 0.4499), (-3.352, 0.8091, 0.4391), (-2.777, 0.8091, -0.4499), (-2.473, 0.8091, -0.4499), (-2.831, 1.076, -0.3998), (-3.431, 0.5424, -0.4893), (-2.029, 0.8091, -0.4499), (-3.352, 0.8091, -0.4392), (-3.045, 0.8091, -0.4499), (-2.863, 0.5424, -0.5), (-2.402, 1.076, -0.3998), (-2.268, 0.5424, -0.5), (-2.268, 0.5424, 0.5), (-2.402, 1.076, 0.3998), (-3.045, 0.8091, 0.4499), (-2.88, 1.076, 0.3998), (-3.431, 0.5424, 0.4892), (-2.847, 0.8091, -0.4499), (-2.335, 0.8091, -0.4499), (-2.335, 0.8091, 0.4499), (-2.896, 0.8091, 0.4499), (-2.755, 0.5424, 0.5), (-2.533, 1.076, 0.3998), (-2.606, 0.5424, 0.5), (-2.429, 0.6757, 0.475), (-2.81, 0.6757, 0.475), (-2.103, 0.9424, 0.4249), (-3.159, 0.9424, 0.4195), (-2.778, 0.9424, -0.4249), (-2.476, 0.9424, -0.4248), (-2.606, 0.5424, -0.5), (-2.503, 1.076, -0.3998), (-2.92, 1.076, -0.3998), (-3.606, 0.5424, -0.4839), (-1.965, 0.6757, -0.4749), (-3.545, 0.6757, -0.4588), (-3.062, 0.6757, -0.475), (-2.972, 0.5424, -0.5), (-2.489, 1.076, -0.3998), (-2.12, 0.5424, -0.5), (-2.12, 0.5424, 0.5), (-2.314, 1.076, 0.3998), (-3.062, 0.6757, 0.4749), (-2.879, 1.076, 0.3998), (-3.255, 0.5424, 0.4946), (-2.972, 0.5424, 0.5), (-2.435, 0.9424, 0.4249), (-2.813, 0.9424, 0.4249), (-1.975, 0.6757, 0.475), (-3.545, 0.6757, 0.4588), (-2.775, 0.6757, -0.4749), (-2.47, 0.6757, -0.4749), (-2.816, 1.076, -0.3998), (-3.255, 0.5424, -0.4946), (-2.093, 0.9424, -0.4249), (-3.159, 0.9424, -0.4195), (-3.027, 0.9424, -0.4249), (-2.755, 0.5424, -0.5), (-2.314, 1.076, -0.3998), (-2.416, 0.5424, -0.5), (-2.416, 0.5424, 0.5), (-2.489, 1.076, 0.3998), (-3.027, 0.9424, 0.4248), (-2.92, 1.076, 0.3998), (-3.606, 0.5424, 0.4838), (-3.238, 0.6757, -0.4696), (-3.22, 0.8091, -0.4445), (-3.413, 0.6757, -0.4642), (-2.823, 0.8091, -0.4499), (-2.946, 0.8091, -0.4499), (-2.839, 0.9424, -0.4249), (-2.855, 0.6757, -0.4749), (-2.495, 0.8091, -0.4499), (-2.217, 0.8091, -0.4499), (-2.453, 0.8091, -0.4499), (-2.368, 0.9424, -0.4249), (-2.301, 0.6757, -0.4749), (-2.217, 0.8091, 0.4499), (-2.453, 0.8091, 0.4499), (-2.368, 0.9424, 0.4249), (-2.301, 0.6757, 0.475), (-2.529, 0.8091, 0.4499), (-2.885, 0.8091, 0.4499), (-2.946, 0.8091, 0.4499), (-2.888, 0.9424, 0.4248), (-2.904, 0.6757, 0.475), (-3.238, 0.6757, 0.4696), (-3.22, 0.8091, 0.4445), (-3.413, 0.6757, 0.4642), (-2.959, 0.6757, 0.475), (-2.933, 0.9424, 0.4248), (-2.876, 0.9424, 0.4248), (-2.531, 0.9424, 0.4249), (-2.435, 0.6757, 0.475), (-2.471, 0.9424, 0.4249), (-2.266, 0.9424, 0.4249), (-2.435, 0.6757, -0.4749), (-2.471, 0.9424, -0.4248), (-2.266, 0.9424, -0.4249), (-2.503, 0.9424, -0.4248), (-2.959, 0.6757, -0.4749), (-2.933, 0.9424, -0.4249), (-2.819, 0.9424, -0.4249), (-2.826, 0.6757, -0.4749), (-2.503, 0.6757, -0.4749), (-2.137, 0.6757, -0.4749), (-2.168, 0.6757, 0.475), (-2.526, 0.6757, 0.475), (-2.889, 0.6757, 0.475), (-2.015, 0.9568, 0.2999), (-2.015, 0.9593, -2.15e-05), (-2.015, 0.9568, -0.3), (-1.863, 0.7511, -0.2), (-1.865, 0.7478, -0.4124), (-1.863, 0.7511, 0.2), (-1.865, 0.7479, 0.4124), (-1.713, 0.5422, 0.3125), (-1.711, 0.543, 5.871e-06), (-1.713, 0.5422, -0.3125), (-1.864, 0.7495, -0.3062), (-1.863, 0.7511, -7.816e-06), (-1.864, 0.7495, 0.3062), (-2.015, 0.958, 0.2499), (-2.015, 0.9593, -0.1), (-2.015, 0.9555, -0.3499), (-1.787, 0.6471, -0.2), (-1.79, 0.6446, -0.4187), (-1.787, 0.6471, 0.2), (-1.79, 0.6447, 0.4187), (-1.712, 0.5426, 0.2562), (-1.711, 0.543, -0.09998), (-1.714, 0.5418, -0.3687), (-2.015, 0.9555, 0.3499), (-2.015, 0.9593, 0.09995), (-2.015, 0.958, -0.25), (-1.939, 0.8552, -0.2), (-1.94, 0.8511, -0.4062), (-1.939, 0.8552, 0.1999), (-1.94, 0.8511, 0.4062), (-1.714, 0.5418, 0.3687), (-1.711, 0.543, 0.09999), (-1.712, 0.5426, -0.2562), (-1.788, 0.6459, -0.3093), (-1.939, 0.8531, -0.3031), (-1.864, 0.7487, -0.3593), (-1.863, 0.7503, -0.2531), (-1.787, 0.6471, -9.723e-07), (-1.939, 0.8552, -1.466e-05), (-1.863, 0.7511, -0.09999), (-1.863, 0.7511, 0.09997), (-1.788, 0.6459, 0.3093), (-1.939, 0.8531, 0.3031), (-1.863, 0.7503, 0.2531), (-1.864, 0.7487, 0.3593), (-1.94, 0.8521, 0.3546), (-1.939, 0.8542, 0.2515), (-1.788, 0.6465, 0.2547), (-1.939, 0.8552, 0.09996), (-1.939, 0.8552, -0.09999), (-1.787, 0.6471, -0.09999), (-1.939, 0.8542, -0.2515), (-1.939, 0.8521, -0.3546), (-1.789, 0.6452, -0.364), (-1.787, 0.6465, -0.2547), (-1.787, 0.6471, 0.09998), (-1.789, 0.6453, 0.364)], [], [(0, 31, 32, 63), (31, 30, 33, 32), (30, 29, 34, 33), (29, 28, 35, 34), (28, 27, 36, 35), (27, 26, 37, 36), (26, 25, 38, 37), (25, 24, 39, 38), (24, 23, 40, 39), (23, 22, 41, 40), (22, 21, 42, 41), (21, 20, 43, 42), (20, 19, 44, 43), (19, 18, 45, 44), (18, 17, 46, 45), (17, 16, 47, 46), (16, 15, 48, 47), (15, 14, 49, 48), (14, 13, 50, 49), (13, 12, 51, 50), (12, 11, 52, 51), (11, 10, 53, 52), (10, 9, 54, 53), (9, 8, 55, 54), (8, 7, 56, 55), (7, 6, 57, 56), (6, 5, 58, 57), (5, 4, 59, 58), (4, 3, 60, 59), (3, 2, 61, 60), (2, 1, 62, 61), (1, 0, 63, 62), (95, 64, 127, 96), (94, 95, 96, 97), (93, 94, 97, 98), (92, 93, 98, 99), (91, 92, 99, 100), (90, 91, 100, 101), (89, 90, 101, 102), (88, 89, 102, 103), (87, 88, 103, 104), (86, 87, 104, 105), (85, 86, 105, 106), (84, 85, 106, 107), (83, 84, 107, 108), (82, 83, 108, 109), (81, 82, 109, 110), (80, 81, 110, 111), (79, 80, 111, 112), (78, 79, 112, 113), (77, 78, 113, 114), (76, 77, 114, 115), (75, 76, 115, 116), (74, 75, 116, 117), (73, 74, 117, 118), (72, 73, 118, 119), (71, 72, 119, 120), (70, 71, 120, 121), (69, 70, 121, 122), (68, 69, 122, 123), (67, 68, 123, 124), (66, 67, 124, 125), (65, 66, 125, 126), (64, 65, 126, 127), (62, 63, 128, 129), (61, 62, 129, 130), (60, 61, 130, 131), (59, 60, 131, 132), (58, 59, 132, 133), (57, 58, 133, 134), (56, 57, 134, 135), (55, 56, 135, 136), (54, 55, 136, 137), (53, 54, 137, 138), (52, 53, 138, 139), (51, 52, 139, 140), (50, 51, 140, 141), (49, 50, 141, 142), (48, 49, 142, 143), (47, 48, 143, 144), (46, 47, 144, 145), (45, 46, 145, 146), (44, 45, 146, 147), (43, 44, 147, 148), (42, 43, 148, 149), (41, 42, 149, 150), (40, 41, 150, 151), (39, 40, 151, 152), (38, 39, 152, 153), (37, 38, 153, 154), (36, 37, 154, 155), (35, 36, 155, 156), (34, 35, 156, 157), (33, 34, 157, 158), (32, 33, 158, 159), (63, 32, 159, 128), (129, 128, 127, 126), (130, 129, 126, 125), (131, 130, 125, 124), (132, 131, 124, 123), (133, 132, 123, 122), (134, 133, 122, 121), (135, 134, 121, 120), (136, 135, 120, 119), (137, 136, 119, 118), (138, 137, 118, 117), (139, 138, 117, 116), (140, 139, 116, 115), (141, 140, 115, 114), (142, 141, 114, 113), (143, 142, 113, 112), (144, 143, 112, 111), (145, 144, 111, 110), (146, 145, 110, 109), (147, 146, 109, 108), (148, 147, 108, 107), (149, 148, 107, 106), (150, 149, 106, 105), (151, 150, 105, 104), (152, 151, 104, 103), (153, 152, 103, 102), (154, 153, 102, 101), (155, 154, 101, 100), (156, 155, 100, 99), (157, 156, 99, 98), (158, 157, 98, 97), (159, 158, 97, 96), (128, 159, 96, 127), (31, 0, 192, 161), (30, 31, 161, 162), (29, 30, 162, 163), (28, 29, 163, 164), (27, 28, 164, 165), (26, 27, 165, 166), (25, 26, 166, 167), (24, 25, 167, 168), (23, 24, 168, 169), (22, 23, 169, 170), (21, 22, 170, 171), (20, 21, 171, 172), (19, 20, 172, 173), (18, 19, 173, 174), (17, 18, 174, 175), (16, 17, 175, 176), (15, 16, 176, 177), (14, 15, 177, 178), (13, 14, 178, 179), (12, 13, 179, 180), (11, 12, 180, 181), (10, 11, 181, 182), (9, 10, 182, 183), (8, 9, 183, 184), (7, 8, 184, 185), (6, 7, 185, 186), (5, 6, 186, 187), (4, 5, 187, 188), (3, 4, 188, 189), (2, 3, 189, 190), (1, 2, 190, 191), (0, 1, 191, 192), (160, 192, 191), (160, 191, 190), (160, 190, 189), (160, 189, 188), (160, 188, 187), (160, 187, 186), (160, 186, 185), (160, 185, 184), (160, 184, 183), (160, 183, 182), (160, 182, 181), (160, 181, 180), (160, 180, 179), (160, 179, 178), (160, 178, 177), (160, 177, 176), (160, 176, 175), (160, 175, 174), (160, 174, 173), (160, 173, 172), (160, 172, 171), (160, 171, 170), (160, 170, 169), (160, 169, 168), (160, 168, 167), (160, 167, 166), (160, 166, 165), (160, 165, 164), (160, 164, 163), (160, 163, 162), (160, 162, 161), (161, 192, 160), (193, 224, 225, 256), (224, 223, 226, 225), (223, 222, 227, 226), (222, 221, 228, 227), (221, 220, 229, 228), (220, 219, 230, 229), (219, 218, 231, 230), (218, 217, 232, 231), (217, 216, 233, 232), (216, 215, 234, 233), (215, 214, 235, 234), (214, 213, 236, 235), (213, 212, 237, 236), (212, 211, 238, 237), (211, 210, 239, 238), (210, 209, 240, 239), (209, 208, 241, 240), (208, 207, 242, 241), (207, 206, 243, 242), (206, 205, 244, 243), (205, 204, 245, 244), (204, 203, 246, 245), (203, 202, 247, 246), (202, 201, 248, 247), (201, 200, 249, 248), (200, 199, 250, 249), (199, 198, 251, 250), (198, 197, 252, 251), (197, 196, 253, 252), (196, 195, 254, 253), (195, 194, 255, 254), (194, 193, 256, 255), (288, 257, 320, 289), (287, 288, 289, 290), (286, 287, 290, 291), (285, 286, 291, 292), (284, 285, 292, 293), (283, 284, 293, 294), (282, 283, 294, 295), (281, 282, 295, 296), (280, 281, 296, 297), (279, 280, 297, 298), (278, 279, 298, 299), (277, 278, 299, 300), (276, 277, 300, 301), (275, 276, 301, 302), (274, 275, 302, 303), (273, 274, 303, 304), (272, 273, 304, 305), (271, 272, 305, 306), (270, 271, 306, 307), (269, 270, 307, 308), (268, 269, 308, 309), (267, 268, 309, 310), (266, 267, 310, 311), (265, 266, 311, 312), (264, 265, 312, 313), (263, 264, 313, 314), (262, 263, 314, 315), (261, 262, 315, 316), (260, 261, 316, 317), (259, 260, 317, 318), (258, 259, 318, 319), (257, 258, 319, 320), (255, 256, 321, 322), (254, 255, 322, 323), (253, 254, 323, 324), (252, 253, 324, 325), (251, 252, 325, 326), (250, 251, 326, 327), (249, 250, 327, 328), (248, 249, 328, 329), (247, 248, 329, 330), (246, 247, 330, 331), (245, 246, 331, 332), (244, 245, 332, 333), (243, 244, 333, 334), (242, 243, 334, 335), (241, 242, 335, 336), (240, 241, 336, 337), (239, 240, 337, 338), (238, 239, 338, 339), (237, 238, 339, 340), (236, 237, 340, 341), (235, 236, 341, 342), (234, 235, 342, 343), (233, 234, 343, 344), (232, 233, 344, 345), (231, 232, 345, 346), (230, 231, 346, 347), (229, 230, 347, 348), (228, 229, 348, 349), (227, 228, 349, 350), (226, 227, 350, 351), (225, 226, 351, 352), (256, 225, 352, 321), (322, 321, 320, 319), (323, 322, 319, 318), (324, 323, 318, 317), (325, 324, 317, 316), (326, 325, 316, 315), (327, 326, 315, 314), (328, 327, 314, 313), (329, 328, 313, 312), (330, 329, 312, 311), (331, 330, 311, 310), (332, 331, 310, 309), (333, 332, 309, 308), (334, 333, 308, 307), (335, 334, 307, 306), (336, 335, 306, 305), (337, 336, 305, 304), (338, 337, 304, 303), (339, 338, 303, 302), (340, 339, 302, 301), (341, 340, 301, 300), (342, 341, 300, 299), (343, 342, 299, 298), (344, 343, 298, 297), (345, 344, 297, 296), (346, 345, 296, 295), (347, 346, 295, 294), (348, 347, 294, 293), (349, 348, 293, 292), (350, 349, 292, 291), (351, 350, 291, 290), (352, 351, 290, 289), (321, 352, 289, 320), (224, 193, 385, 354), (223, 224, 354, 355), (222, 223, 355, 356), (221, 222, 356, 357), (220, 221, 357, 358), (219, 220, 358, 359), (218, 219, 359, 360), (217, 218, 360, 361), (216, 217, 361, 362), (215, 216, 362, 363), (214, 215, 363, 364), (213, 214, 364, 365), (212, 213, 365, 366), (211, 212, 366, 367), (210, 211, 367, 368), (209, 210, 368, 369), (208, 209, 369, 370), (207, 208, 370, 371), (206, 207, 371, 372), (205, 206, 372, 373), (204, 205, 373, 374), (203, 204, 374, 375), (202, 203, 375, 376), (201, 202, 376, 377), (200, 201, 377, 378), (199, 200, 378, 379), (198, 199, 379, 380), (197, 198, 380, 381), (196, 197, 381, 382), (195, 196, 382, 383), (194, 195, 383, 384), (193, 194, 384, 385), (353, 385, 384), (353, 384, 383), (353, 383, 382), (353, 382, 381), (353, 381, 380), (353, 380, 379), (353, 379, 378), (353, 378, 377), (353, 377, 376), (353, 376, 375), (353, 375, 374), (353, 374, 373), (353, 373, 372), (353, 372, 371), (353, 371, 370), (353, 370, 369), (353, 369, 368), (353, 368, 367), (353, 367, 366), (353, 366, 365), (353, 365, 364), (353, 364, 363), (353, 363, 362), (353, 362, 361), (353, 361, 360), (353, 360, 359), (353, 359, 358), (353, 358, 357), (353, 357, 356), (353, 356, 355), (353, 355, 354), (354, 385, 353), (386, 417, 418, 449), (417, 416, 419, 418), (416, 415, 420, 419), (415, 414, 421, 420), (414, 413, 422, 421), (413, 412, 423, 422), (412, 411, 424, 423), (411, 410, 425, 424), (410, 409, 426, 425), (409, 408, 427, 426), (408, 407, 428, 427), (407, 406, 429, 428), (406, 405, 430, 429), (405, 404, 431, 430), (404, 403, 432, 431), (403, 402, 433, 432), (402, 401, 434, 433), (401, 400, 435, 434), (400, 399, 436, 435), (399, 398, 437, 436), (398, 397, 438, 437), (397, 396, 439, 438), (396, 395, 440, 439), (395, 394, 441, 440), (394, 393, 442, 441), (393, 392, 443, 442), (392, 391, 444, 443), (391, 390, 445, 444), (390, 389, 446, 445), (389, 388, 447, 446), (388, 387, 448, 447), (387, 386, 449, 448), (481, 450, 513, 482), (480, 481, 482, 483), (479, 480, 483, 484), (478, 479, 484, 485), (477, 478, 485, 486), (476, 477, 486, 487), (475, 476, 487, 488), (474, 475, 488, 489), (473, 474, 489, 490), (472, 473, 490, 491), (471, 472, 491, 492), (470, 471, 492, 493), (469, 470, 493, 494), (468, 469, 494, 495), (467, 468, 495, 496), (466, 467, 496, 497), (465, 466, 497, 498), (464, 465, 498, 499), (463, 464, 499, 500), (462, 463, 500, 501), (461, 462, 501, 502), (460, 461, 502, 503), (459, 460, 503, 504), (458, 459, 504, 505), (457, 458, 505, 506), (456, 457, 506, 507), (455, 456, 507, 508), (454, 455, 508, 509), (453, 454, 509, 510), (452, 453, 510, 511), (451, 452, 511, 512), (450, 451, 512, 513), (448, 449, 514, 515), (447, 448, 515, 516), (446, 447, 516, 517), (445, 446, 517, 518), (444, 445, 518, 519), (443, 444, 519, 520), (442, 443, 520, 521), (441, 442, 521, 522), (440, 441, 522, 523), (439, 440, 523, 524), (438, 439, 524, 525), (437, 438, 525, 526), (436, 437, 526, 527), (435, 436, 527, 528), (434, 435, 528, 529), (433, 434, 529, 530), (432, 433, 530, 531), (431, 432, 531, 532), (430, 431, 532, 533), (429, 430, 533, 534), (428, 429, 534, 535), (427, 428, 535, 536), (426, 427, 536, 537), (425, 426, 537, 538), (424, 425, 538, 539), (423, 424, 539, 540), (422, 423, 540, 541), (421, 422, 541, 542), (420, 421, 542, 543), (419, 420, 543, 544), (418, 419, 544, 545), (449, 418, 545, 514), (515, 514, 513, 512), (516, 515, 512, 511), (517, 516, 511, 510), (518, 517, 510, 509), (519, 518, 509, 508), (520, 519, 508, 507), (521, 520, 507, 506), (522, 521, 506, 505), (523, 522, 505, 504), (524, 523, 504, 503), (525, 524, 503, 502), (526, 525, 502, 501), (527, 526, 501, 500), (528, 527, 500, 499), (529, 528, 499, 498), (530, 529, 498, 497), (531, 530, 497, 496), (532, 531, 496, 495), (533, 532, 495, 494), (534, 533, 494, 493), (535, 534, 493, 492), (536, 535, 492, 491), (537, 536, 491, 490), (538, 537, 490, 489), (539, 538, 489, 488), (540, 539, 488, 487), (541, 540, 487, 486), (542, 541, 486, 485), (543, 542, 485, 484), (544, 543, 484, 483), (545, 544, 483, 482), (514, 545, 482, 513), (417, 386, 578, 547), (416, 417, 547, 548), (415, 416, 548, 549), (414, 415, 549, 550), (413, 414, 550, 551), (412, 413, 551, 552), (411, 412, 552, 553), (410, 411, 553, 554), (409, 410, 554, 555), (408, 409, 555, 556), (407, 408, 556, 557), (406, 407, 557, 558), (405, 406, 558, 559), (404, 405, 559, 560), (403, 404, 560, 561), (402, 403, 561, 562), (401, 402, 562, 563), (400, 401, 563, 564), (399, 400, 564, 565), (398, 399, 565, 566), (397, 398, 566, 567), (396, 397, 567, 568), (395, 396, 568, 569), (394, 395, 569, 570), (393, 394, 570, 571), (392, 393, 571, 572), (391, 392, 572, 573), (390, 391, 573, 574), (389, 390, 574, 575), (388, 389, 575, 576), (387, 388, 576, 577), (386, 387, 577, 578), (546, 578, 577), (546, 577, 576), (546, 576, 575), (546, 575, 574), (546, 574, 573), (546, 573, 572), (546, 572, 571), (546, 571, 570), (546, 570, 569), (546, 569, 568), (546, 568, 567), (546, 567, 566), (546, 566, 565), (546, 565, 564), (546, 564, 563), (546, 563, 562), (546, 562, 561), (546, 561, 560), (546, 560, 559), (546, 559, 558), (546, 558, 557), (546, 557, 556), (546, 556, 555), (546, 555, 554), (546, 554, 553), (546, 553, 552), (546, 552, 551), (546, 551, 550), (546, 550, 549), (546, 549, 548), (546, 548, 547), (547, 578, 546), (579, 610, 611, 642), (610, 609, 612, 611), (609, 608, 613, 612), (608, 607, 614, 613), (607, 606, 615, 614), (606, 605, 616, 615), (605, 604, 617, 616), (604, 603, 618, 617), (603, 602, 619, 618), (602, 601, 620, 619), (601, 600, 621, 620), (600, 599, 622, 621), (599, 598, 623, 622), (598, 597, 624, 623), (597, 596, 625, 624), (596, 595, 626, 625), (595, 594, 627, 626), (594, 593, 628, 627), (593, 592, 629, 628), (592, 591, 630, 629), (591, 590, 631, 630), (590, 589, 632, 631), (589, 588, 633, 632), (588, 587, 634, 633), (587, 586, 635, 634), (586, 585, 636, 635), (585, 584, 637, 636), (584, 583, 638, 637), (583, 582, 639, 638), (582, 581, 640, 639), (581, 580, 641, 640), (580, 579, 642, 641), (674, 643, 706, 675), (673, 674, 675, 676), (672, 673, 676, 677), (671, 672, 677, 678), (670, 671, 678, 679), (669, 670, 679, 680), (668, 669, 680, 681), (667, 668, 681, 682), (666, 667, 682, 683), (665, 666, 683, 684), (664, 665, 684, 685), (663, 664, 685, 686), (662, 663, 686, 687), (661, 662, 687, 688), (660, 661, 688, 689), (659, 660, 689, 690), (658, 659, 690, 691), (657, 658, 691, 692), (656, 657, 692, 886, 693), (655, 656, 693, 694), (654, 655, 694, 695), (653, 654, 695, 696), (652, 653, 696, 697), (651, 652, 697, 698), (650, 651, 698, 699), (649, 650, 699, 700), (648, 649, 700, 701), (647, 648, 701, 702), (646, 647, 702, 703), (645, 646, 703, 704), (644, 645, 704, 705), (643, 644, 705, 706), (641, 642, 707, 708), (640, 641, 708, 709), (639, 640, 709, 710), (638, 639, 710, 711), (637, 638, 711, 712), (636, 637, 712, 713), (635, 636, 713, 714), (634, 635, 714, 715), (633, 634, 715, 716), (632, 633, 716, 717), (631, 632, 717, 718), (630, 631, 718, 719), (629, 630, 719, 720), (628, 629, 720, 721), (627, 628, 721, 722), (626, 627, 722, 723), (625, 626, 723, 724), (624, 625, 724, 725), (623, 624, 725, 726), (622, 623, 726, 727), (621, 622, 727, 728), (620, 621, 728, 729), (619, 620, 729, 730), (618, 619, 730, 731), (617, 618, 731, 732), (616, 617, 732, 733), (615, 616, 733, 734), (614, 615, 734, 735), (613, 614, 735, 736), (612, 613, 736, 737), (611, 612, 737, 738), (642, 611, 738, 707), (708, 707, 706, 705), (709, 708, 705, 704), (710, 709, 704, 703), (711, 710, 703, 702), (712, 711, 702, 701), (713, 712, 701, 700), (714, 713, 700, 699), (715, 714, 699, 698), (716, 715, 698, 697), (717, 716, 697, 696), (718, 717, 696, 695), (719, 718, 695, 694), (720, 719, 694, 693), (721, 720, 693, 886, 692), (722, 721, 692, 691), (723, 722, 691, 690), (724, 723, 690, 689), (725, 724, 689, 688), (726, 725, 688, 687), (727, 726, 687, 686), (728, 727, 686, 685), (729, 728, 685, 684), (730, 729, 684, 683), (731, 730, 683, 682), (732, 731, 682, 681), (733, 732, 681, 680), (734, 733, 680, 679), (735, 734, 679, 678), (736, 735, 678, 677), (737, 736, 677, 676), (738, 737, 676, 675), (707, 738, 675, 706), (610, 579, 771, 740), (609, 610, 740, 741), (608, 609, 741, 742), (607, 608, 742, 743), (606, 607, 743, 744), (605, 606, 744, 745), (604, 605, 745, 746), (603, 604, 746, 747), (602, 603, 747, 748), (601, 602, 748, 749), (600, 601, 749, 750), (599, 600, 750, 751), (598, 599, 751, 752), (597, 598, 752, 753), (596, 597, 753, 754), (595, 596, 754, 755), (594, 595, 755, 756), (593, 594, 756, 757), (592, 593, 757, 758), (591, 592, 758, 759), (590, 591, 759, 760), (589, 590, 760, 761), (588, 589, 761, 762), (587, 588, 762, 763), (586, 587, 763, 764), (585, 586, 764, 765), (584, 585, 765, 766), (583, 584, 766, 767), (582, 583, 767, 768), (581, 582, 768, 769), (580, 581, 769, 770), (579, 580, 770, 771), (739, 771, 770), (739, 770, 769), (739, 769, 768), (739, 768, 767), (739, 767, 766), (739, 766, 765), (739, 765, 764), (739, 764, 763), (739, 763, 762), (739, 762, 761), (739, 761, 760), (739, 760, 759), (739, 759, 758), (739, 758, 757), (739, 757, 756), (739, 756, 755), (739, 755, 754), (739, 754, 753), (739, 753, 752), (739, 752, 751), (739, 751, 750), (739, 750, 749), (739, 749, 748), (739, 748, 747), (739, 747, 746), (739, 746, 745), (739, 745, 744), (739, 744, 743), (739, 743, 742), (739, 742, 741), (739, 741, 740), (740, 771, 739), (786, 790, 788), (785, 787, 789), (850, 849, 783, 792), (780, 795, 784, 791), (952, 912, 797, 913), (951, 915, 798, 916), (950, 917, 799, 918), (825, 850, 792, 924, 901, 914, 796), (779, 799, 917, 904, 927, 795, 780), (881, 1087, 1074, 1097, 880, 804, 805), (880, 1086, 1073, 1096, 882, 806, 804), (882, 1085, 1072, 1095, 883, 807, 806), (879, 826, 800, 888, 876), (874, 878, 890, 803, 778), (779, 780, 808, 1005, 957, 983, 809), (809, 983, 1018), (1064, 977, 812, 981), (1063, 979, 814, 980), (777, 884, 874, 778, 816, 817), (1062, 996, 815, 1004), (815, 817, 816, 982, 956, 1004), (847, 846, 818, 1010, 962, 990), (1061, 995, 847, 990), (776, 885, 879, 826, 818, 846), (1060, 986, 819, 1007), (1059, 1013, 821, 1006), (823, 1011, 1012), (825, 850, 848, 991, 963, 1011, 823), (789, 791, 785), (791, 789, 774), (774, 827, 853), (808, 780, 791), (810, 1000, 972, 1020, 808, 791), (812, 977, 953, 1001, 810, 791), (814, 979, 812, 791), (815, 996, 968, 1016, 814, 791), (817, 815, 791), (777, 817, 791), (858, 777, 791), (773, 777, 858), (854, 791, 774), (828, 791, 854), (858, 791, 828), (858, 828, 829), (857, 858, 829), (773, 858, 832), (853, 854, 774), (857, 829, 830), (856, 857, 830), (773, 832, 833), (856, 830, 855), (831, 856, 855), (773, 833, 834), (835, 773, 834), (859, 852, 836), (852, 837, 836), (841, 840, 862), (840, 842, 862), (852, 838, 837), (840, 839, 842), (839, 843, 842), (845, 861, 851), (852, 863, 838), (839, 863, 843), (863, 844, 843), (863, 849, 844), (844, 849, 861), (861, 849, 851), (852, 776, 863), (863, 776, 849), (776, 846, 849), (846, 847, 849), (847, 995, 967, 1015, 819, 849), (819, 986, 821, 849), (821, 1013, 965, 993, 824, 849), (824, 1009, 961, 989, 848, 849), (848, 850, 849), (790, 851, 849), (786, 790, 849), (835, 834, 836, 859), (773, 835, 859, 852), (853, 827, 860, 845), (854, 853, 845, 861), (828, 854, 861, 844), (829, 828, 844, 843), (830, 829, 843, 842), (855, 830, 842, 862), (831, 855, 862, 841), (856, 831, 841, 840), (857, 856, 840, 839), (858, 857, 839, 863), (832, 858, 863, 838), (833, 832, 838, 837), (834, 833, 837, 836), (772, 786, 788, 781), (775, 782, 787, 785), (781, 788, 891, 787, 782), (775, 791, 784, 782), (783, 793, 909, 896, 919, 792), (783, 784, 794, 910, 897, 920, 793), (784, 795, 911, 898, 921, 794), (781, 782, 784, 783), (772, 781, 783, 849), (772, 849, 786), (775, 785, 791), (777, 773, 852), (807, 777, 852), (806, 807, 852), (804, 806, 852), (805, 804, 852), (776, 805, 852), (797, 864, 796, 923, 900, 913), (865, 801, 800), (798, 866, 864, 797, 926, 903, 916), (866, 867, 865, 864), (867, 802, 801, 865), (802, 867, 803), (866, 798, 928, 905, 918, 799), (895, 893, 787, 891), (790, 869, 894, 788), (868, 789, 787, 893), (851, 871, 869, 790), (871, 870, 868, 892, 869), (870, 774, 789, 868), (870, 871, 860, 827), (774, 870, 827), (871, 851, 860), (872, 826, 825), (796, 872, 825), (872, 800, 826), (873, 779, 778), (803, 873, 778), (873, 799, 779), (872, 864, 865), (800, 872, 865), (872, 796, 864), (873, 867, 866), (799, 873, 866), (873, 803, 867), (884, 883, 1084, 1071, 1094, 878, 874), (885, 879, 876, 1092, 1069, 1082, 881), (889, 890, 878, 1088, 1065, 1078, 877), (887, 889, 877, 1089, 1066, 1079, 875), (888, 887, 875, 1090, 1067, 1080, 876), (776, 885, 881, 805), (777, 807, 883, 884), (1121, 1084, 883, 1095), (1120, 1083, 882, 1096), (1119, 1081, 880, 1097), (800, 801, 887, 888), (801, 802, 889, 887), (802, 803, 890, 889), (894, 895, 891, 788), (869, 892, 895, 894), (892, 868, 893, 895), (949, 929, 905, 928), (948, 930, 906, 931), (947, 927, 904, 932), (946, 933, 903, 926), (945, 934, 907, 935), (944, 925, 902, 936), (943, 937, 900, 923), (942, 938, 908, 939), (941, 922, 899, 940), (938, 941, 940, 908), (896, 909, 941, 938), (909, 793, 922, 941), (924, 942, 939, 901), (792, 919, 942, 924), (919, 896, 938, 942), (914, 943, 923, 796), (901, 939, 943, 914), (939, 908, 937, 943), (934, 944, 936, 907), (897, 910, 944, 934), (910, 794, 925, 944), (922, 945, 935, 899), (793, 920, 945, 922), (920, 897, 934, 945), (912, 946, 926, 797), (899, 935, 946, 912), (935, 907, 933, 946), (930, 947, 932, 906), (898, 911, 947, 930), (911, 795, 927, 947), (925, 948, 931, 902), (794, 921, 948, 925), (921, 898, 930, 948), (915, 949, 928, 798), (902, 931, 949, 915), (931, 906, 929, 949), (929, 950, 918, 905), (906, 932, 950, 929), (932, 904, 917, 950), (933, 951, 916, 903), (907, 936, 951, 933), (936, 902, 915, 951), (937, 952, 913, 900), (908, 940, 952, 937), (940, 899, 912, 952), (964, 1021, 992), (964, 1022, 1021), (963, 991, 1023), (1058, 1024, 958, 984), (1057, 1025, 973, 1026), (1056, 993, 965, 1027), (1055, 1028, 959, 985), (1054, 1029, 962, 1010), (1053, 1030, 974, 1031), (1052, 1015, 967, 1032), (1051, 1033, 956, 982), (1050, 1034, 975, 1035), (1049, 1016, 968, 1036), (1048, 1037, 954, 1002), (1047, 1038, 955, 1003), (1046, 1039, 976, 1040), (1045, 1001, 953, 1041), (970, 1042, 998), (970, 1043, 1042), (957, 1005, 1044), (1044, 1020, 972), (1044, 1005, 1020), (1005, 808, 1020), (1042, 1044, 972), (1042, 1043, 1044), (1043, 957, 1044), (998, 1000, 810), (998, 1042, 1000), (1042, 972, 1000), (1039, 1045, 1041, 976), (970, 998, 1045, 1039), (998, 810, 1001, 1045), (1019, 1046, 1040, 971), (809, 1018, 1046, 1019), (1018, 970, 1039, 1046), (999, 1047, 1003, 811), (971, 1040, 1047, 999), (1040, 976, 1038, 1047), (978, 1048, 1002, 813), (811, 1003, 1048, 978), (1003, 955, 1037, 1048), (1034, 1049, 1036, 975), (954, 980, 1049, 1034), (980, 814, 1016, 1049), (1017, 1050, 1035, 969), (813, 1002, 1050, 1017), (1002, 954, 1034, 1050), (997, 1051, 982, 816), (969, 1035, 1051, 997), (1035, 975, 1033, 1051), (1030, 1052, 1032, 974), (959, 1007, 1052, 1030), (1007, 819, 1015, 1052), (994, 1053, 1031, 966), (820, 985, 1053, 994), (985, 959, 1030, 1053), (1014, 1054, 1010, 818), (966, 1031, 1054, 1014), (1031, 974, 1029, 1054), (987, 1055, 985, 820), (822, 984, 1055, 987), (984, 958, 1028, 1055), (1025, 1056, 1027, 973), (964, 992, 1056, 1025), (992, 824, 993, 1056), (988, 1057, 1026, 960), (823, 1012, 1057, 988), (1012, 964, 1025, 1057), (1008, 1058, 984, 822), (960, 1026, 1058, 1008), (1026, 973, 1024, 1058), (1023, 989, 961), (1023, 991, 989), (991, 848, 989), (1021, 1023, 961), (1021, 1022, 1023), (1022, 963, 1023), (992, 1009, 824), (992, 1021, 1009), (1021, 961, 1009), (1012, 1022, 964), (1012, 1011, 1022), (1011, 963, 1022), (1024, 1059, 1006, 958), (973, 1027, 1059, 1024), (1027, 965, 1013, 1059), (1028, 1060, 1007, 959), (958, 1006, 1060, 1028), (1006, 821, 986, 1060), (1029, 1061, 990, 962), (974, 1032, 1061, 1029), (1032, 967, 995, 1061), (1033, 1062, 1004, 956), (975, 1036, 1062, 1033), (1036, 968, 996, 1062), (1037, 1063, 980, 954), (955, 981, 1063, 1037), (981, 812, 979, 1063), (1038, 1064, 981, 955), (976, 1041, 1064, 1038), (1041, 953, 977, 1064), (1018, 1043, 970), (1018, 983, 1043), (983, 957, 1043), (1118, 1098, 1074, 1087), (1117, 1099, 1075, 1100), (1116, 1091, 1068, 1101), (1115, 1102, 1073, 1086), (1114, 1103, 1076, 1104), (1113, 1093, 1070, 1105), (1112, 1106, 1072, 1085), (1111, 1107, 1077, 1108), (1110, 1094, 1071, 1109), (1107, 1110, 1109, 1077), (1065, 1088, 1110, 1107), (1088, 878, 1094, 1110), (1093, 1111, 1108, 1070), (877, 1078, 1111, 1093), (1078, 1065, 1107, 1111), (1083, 1112, 1085, 882), (1070, 1108, 1112, 1083), (1108, 1077, 1106, 1112), (1103, 1113, 1105, 1076), (1066, 1089, 1113, 1103), (1089, 877, 1093, 1113), (1091, 1114, 1104, 1068), (875, 1079, 1114, 1091), (1079, 1066, 1103, 1114), (1081, 1115, 1086, 880), (1068, 1104, 1115, 1081), (1104, 1076, 1102, 1115), (1099, 1116, 1101, 1075), (1067, 1090, 1116, 1099), (1090, 875, 1091, 1116), (1092, 1117, 1100, 1069), (876, 1080, 1117, 1092), (1080, 1067, 1099, 1117), (1082, 1118, 1087, 881), (1069, 1100, 1118, 1082), (1100, 1075, 1098, 1118), (1098, 1119, 1097, 1074), (1075, 1101, 1119, 1098), (1101, 1068, 1081, 1119), (1102, 1120, 1096, 1073), (1076, 1105, 1120, 1102), (1105, 1070, 1083, 1120), (1106, 1121, 1095, 1072), (1077, 1109, 1121, 1106), (1109, 1071, 1084, 1121)])
me_car.polygons.foreach_set('use_smooth', [1, 1, 1, 1, 1, 1, 1, 1, 1, 1, 1, 1, 1, 1, 1, 1, 1, 1, 1, 1, 1, 1, 1, 1, 1, 1, 1, 1, 1, 1, 1, 1, 1, 1, 1, 1, 1, 1, 1, 1, 1, 1, 1, 1, 1, 1, 1, 1, 1, 1, 1, 1, 1, 1, 1, 1, 1, 1, 1, 1, 1, 1, 1, 1, 1, 1, 1, 1, 1, 1, 1, 1, 1, 1, 1, 1, 1, 1, 1, 1, 1, 1, 1, 1, 1, 1, 1, 1, 1, 1, 1, 1, 1, 1, 1, 1, 1, 1, 1, 1, 1, 1, 1, 1, 1, 1, 1, 1, 1, 1, 1, 1, 1, 1, 1, 1, 1, 1, 1, 1, 1, 1, 1, 1, 1, 1, 1, 1, 1, 1, 1, 1, 1, 1, 1, 1, 1, 1, 1, 1, 1, 1, 1, 1, 1, 1, 1, 1, 1, 1, 1, 1, 1, 1, 1, 1, 1, 1, 1, 1, 1, 1, 1, 1, 1, 1, 1, 1, 1, 1, 1, 1, 1, 1, 1, 1, 1, 1, 1, 1, 1, 1, 1, 1, 1, 1, 1, 1, 1, 1, 1, 1, 1, 1, 1, 1, 1, 1, 1, 1, 1, 1, 1, 1, 1, 1, 1, 1, 1, 1, 1, 1, 1, 1, 1, 1, 1, 1, 1, 1, 1, 1, 1, 1, 1, 1, 1, 1, 1, 1, 1, 1, 1, 1, 1, 1, 1, 1, 1, 1, 1, 1, 1, 1, 1, 1, 1, 1, 1, 1, 1, 1, 1, 1, 1, 1, 1, 1, 1, 1, 1, 1, 1, 1, 1, 1, 1, 1, 1, 1, 1, 1, 1, 1, 1, 1, 1, 1, 1, 1, 1, 1, 1, 1, 1, 1, 1, 1, 1, 1, 1, 1, 1, 1, 1, 1, 1, 1, 1, 1, 1, 1, 1, 1, 1, 1, 1, 1, 1, 1, 1, 1, 1, 1, 1, 1, 1, 1, 1, 1, 1, 1, 1, 1, 1, 1, 1, 1, 1, 1, 1, 1, 1, 1, 1, 1, 1, 1, 1, 1, 1, 1, 1, 1, 1, 1, 1, 1, 1, 1, 1, 1, 1, 1, 1, 1, 1, 1, 1, 1, 1, 1, 1, 1, 1, 1, 1, 1, 1, 1, 1, 1, 1, 1, 1, 1, 1, 1, 1, 1, 1, 1, 1, 1, 1, 1, 1, 1, 1, 1, 1, 1, 1, 1, 1, 1, 1, 1, 1, 1, 1, 1, 1, 1, 1, 1, 1, 1, 1, 1, 1, 1, 1, 1, 1, 1, 1, 1, 1, 1, 1, 1, 1, 1, 1, 1, 1, 1, 1, 1, 1, 1, 1, 1, 1, 1, 1, 1, 1, 1, 1, 1, 1, 1, 1, 1, 1, 1, 1, 1, 1, 1, 1, 1, 1, 1, 1, 1, 1, 1, 1, 1, 1, 1, 1, 1, 1, 1, 1, 1, 1, 1, 1, 1, 1, 1, 1, 1, 1, 1, 1, 1, 1, 1, 1, 1, 1, 1, 1, 1, 1, 1, 1, 1, 1, 1, 1, 1, 1, 1, 1, 1, 1, 1, 1, 1, 1, 1, 1, 1, 1, 1, 1, 1, 1, 1, 1, 1, 1, 1, 1, 1, 1, 1, 1, 1, 1, 1, 1, 1, 1, 1, 1, 1, 1, 1, 1, 1, 1, 1, 1, 1, 1, 1, 1, 1, 1, 1, 1, 1, 1, 1, 1, 1, 1, 1, 1, 1, 1, 1, 1, 1, 1, 1, 1, 1, 1, 1, 1, 1, 1, 1, 1, 1, 1, 1, 1, 1, 1, 1, 1, 1, 1, 1, 1, 1, 1, 1, 1, 1, 1, 1, 1, 1, 1, 1, 1, 1, 1, 1, 1, 1, 1, 1, 1, 1, 1, 1, 1, 1, 1, 1, 1, 1, 1, 1, 1, 1, 1, 1, 1, 1, 1, 1, 1, 1, 1, 1, 1, 1, 1, 1, 1, 1, 1, 1, 1, 1, 1, 1, 1, 1, 1, 1, 1, 1, 1, 1, 1, 1, 1, 1, 1, 1, 1, 1, 1, 1, 1, 1, 1, 1, 1, 1, 1, 1, 1, 1, 1, 1, 1, 1, 1, 1, 1, 1, 1, 1, 1, 1, 1, 1, 1, 1, 1, 1, 1, 1, 1, 1, 1, 1, 1, 1, 1, 1, 1, 1, 1, 1, 1, 1, 1, 1, 1, 1, 1, 1, 1, 1, 1, 1, 1, 1, 1, 1, 1, 1, 1, 1, 1, 1, 1, 1, 1, 1, 1, 1, 1, 1, 1, 1, 1, 1, 1, 1, 1, 1, 1, 1, 1, 1, 1, 1, 1, 1, 1, 1, 1, 1, 1, 1, 1, 1, 1, 1, 1, 1, 1, 1, 1, 1, 1, 1, 1, 1, 1, 1, 0, 0, 0, 0, 0, 0, 0, 0, 0, 0, 0, 0, 0, 0, 0, 0, 0, 0, 0, 0, 0, 0, 0, 0, 0, 0, 0, 0, 0, 0, 0, 0, 0, 0, 0, 0, 0, 0, 0, 0, 0, 0, 0, 0, 0, 0, 0, 0, 0, 0, 0, 0, 0, 0, 0, 0, 0, 0, 0, 0, 0, 0, 0, 0, 0, 0, 0, 0, 0, 0, 0, 0, 0, 0, 0, 0, 0, 0, 0, 0, 0, 0, 0, 0, 0, 0, 0, 0, 0, 0, 0, 0, 0, 0, 0, 0, 0, 0, 0, 0, 0, 0, 0, 0, 0, 0, 0, 0, 0, 0, 0, 0, 0, 0, 0, 0, 0, 0, 0, 0, 0, 0, 0, 0, 0, 0, 0, 0, 0, 0, 0, 0, 0, 0, 0, 0, 0, 0, 0, 0, 0, 0, 0, 0, 0, 0, 0, 0, 0, 0, 0, 0, 0, 0, 0, 0, 0, 0, 0, 0, 0, 0, 0, 0, 0, 0, 0, 0, 0, 0, 0, 0, 0, 0, 0, 0, 0, 0, 0, 0, 0, 0, 0, 0, 0, 0, 0, 0, 0, 0, 0, 0, 0, 0, 0, 0, 0, 0, 0, 0, 0, 0, 0, 0, 0, 0, 0, 0, 0, 0, 0, 0, 0, 0, 0, 0, 0, 0, 0, 0, 0, 0, 0, 0, 0, 0, 0, 0, 0, 0, 0, 0, 0, 0, 0, 0, 0, 0, 0, 0, 0, 0, 0, 0, 0, 0, 0, 0, 0, 0, 0, 0, 0, 0, 0, 0, 0, 0, 0, 0, 0, 0, 0, 0, 0, 0, 0, 0, 0, 0, 0, 0, 0, 0, 0, 0, 0, 0, 0, 0, 0, 0, 0, 0, 0, 0, 0, 0, 0, 0, 0, 0, 0, 0, 0, 0, 0, 0, 0, 0, 0, 0, 0, 0, 0, 0, 0, 0, 0, 0, 0, 0, 0, 0, 0, 0, 0, 0, 0, 0, 0, 0, 0, 0, 0, 0, 0, 0, 0, 0, 0, 0, 0, 0, 0, 0, 0, 0, 0, 0, 0, 0, 0, 0, 0, 0, 0, 0, 0])
me_car.polygons.foreach_set('material_index', [2, 2, 2, 2, 2, 2, 2, 2, 2, 2, 2, 2, 2, 2, 2, 2, 2, 2, 2, 2, 2, 2, 2, 2, 2, 2, 2, 2, 2, 2, 2, 2, 5, 5, 5, 5, 5, 5, 5, 5, 5, 5, 5, 5, 5, 5, 5, 5, 5, 5, 5, 5, 5, 5, 5, 5, 5, 5, 5, 5, 5, 5, 5, 5, 5, 5, 5, 5, 5, 5, 5, 5, 5, 5, 5, 5, 5, 5, 5, 5, 5, 5, 5, 5, 5, 5, 5, 5, 5, 5, 5, 5, 5, 5, 5, 5, 5, 5, 5, 5, 5, 5, 5, 5, 5, 5, 5, 5, 5, 5, 5, 5, 5, 5, 5, 5, 5, 5, 5, 5, 5, 5, 5, 5, 5, 5, 5, 5, 2, 2, 2, 2, 2, 2, 2, 2, 2, 2, 2, 2, 2, 2, 2, 2, 2, 2, 2, 2, 2, 2, 2, 2, 2, 2, 2, 2, 2, 2, 2, 2, 2, 2, 2, 2, 2, 2, 2, 2, 2, 2, 2, 2, 2, 2, 2, 2, 2, 2, 2, 2, 2, 2, 2, 2, 2, 2, 2, 2, 2, 2, 2, 2, 2, 2, 2, 2, 2, 2, 2, 2, 2, 2, 2, 2, 2, 2, 2, 2, 2, 2, 2, 2, 2, 2, 2, 2, 2, 2, 2, 2, 2, 2, 2, 2, 5, 5, 5, 5, 5, 5, 5, 5, 5, 5, 5, 5, 5, 5, 5, 5, 5, 5, 5, 5, 5, 5, 5, 5, 5, 5, 5, 5, 5, 5, 5, 5, 5, 5, 5, 5, 5, 5, 5, 5, 5, 5, 5, 5, 5, 5, 5, 5, 5, 5, 5, 5, 5, 5, 5, 5, 5, 5, 5, 5, 5, 5, 5, 5, 5, 5, 5, 5, 5, 5, 5, 5, 5, 5, 5, 5, 5, 5, 5, 5, 5, 5, 5, 5, 5, 5, 5, 5, 5, 5, 5, 5, 5, 5, 5, 5, 2, 2, 2, 2, 2, 2, 2, 2, 2, 2, 2, 2, 2, 2, 2, 2, 2, 2, 2, 2, 2, 2, 2, 2, 2, 2, 2, 2, 2, 2, 2, 2, 2, 2, 2, 2, 2, 2, 2, 2, 2, 2, 2, 2, 2, 2, 2, 2, 2, 2, 2, 2, 2, 2, 2, 2, 2, 2, 2, 2, 2, 2, 2, 2, 2, 2, 2, 2, 2, 2, 2, 2, 2, 2, 2, 2, 2, 2, 2, 2, 2, 2, 2, 2, 2, 2, 2, 2, 2, 2, 2, 2, 2, 2, 2, 2, 5, 5, 5, 5, 5, 5, 5, 5, 5, 5, 5, 5, 5, 5, 5, 5, 5, 5, 5, 5, 5, 5, 5, 5, 5, 5, 5, 5, 5, 5, 5, 5, 5, 5, 5, 5, 5, 5, 5, 5, 5, 5, 5, 5, 5, 5, 5, 5, 5, 5, 5, 5, 5, 5, 5, 5, 5, 5, 5, 5, 5, 5, 5, 5, 5, 5, 5, 5, 5, 5, 5, 5, 5, 5, 5, 5, 5, 5, 5, 5, 5, 5, 5, 5, 5, 5, 5, 5, 5, 5, 5, 5, 5, 5, 5, 5, 2, 2, 2, 2, 2, 2, 2, 2, 2, 2, 2, 2, 2, 2, 2, 2, 2, 2, 2, 2, 2, 2, 2, 2, 2, 2, 2, 2, 2, 2, 2, 2, 2, 2, 2, 2, 2, 2, 2, 2, 2, 2, 2, 2, 2, 2, 2, 2, 2, 2, 2, 2, 2, 2, 2, 2, 2, 2, 2, 2, 2, 2, 2, 2, 2, 2, 2, 2, 2, 2, 2, 2, 2, 2, 2, 2, 2, 2, 2, 2, 2, 2, 2, 2, 2, 2, 2, 2, 2, 2, 2, 2, 2, 2, 2, 2, 5, 5, 5, 5, 5, 5, 5, 5, 5, 5, 5, 5, 5, 5, 5, 5, 5, 5, 5, 5, 5, 5, 5, 5, 5, 5, 5, 5, 5, 5, 5, 5, 5, 5, 5, 5, 5, 5, 5, 5, 5, 5, 5, 5, 5, 5, 5, 5, 5, 5, 5, 5, 5, 5, 5, 5, 5, 5, 5, 5, 5, 5, 5, 5, 5, 5, 5, 5, 5, 5, 5, 5, 5, 5, 5, 5, 5, 5, 5, 5, 5, 5, 5, 5, 5, 5, 5, 5, 5, 5, 5, 5, 5, 5, 5, 5, 2, 2, 2, 2, 2, 2, 2, 2, 2, 2, 2, 2, 2, 2, 2, 2, 2, 2, 2, 2, 2, 2, 2, 2, 2, 2, 2, 2, 2, 2, 2, 2, 2, 2, 2, 2, 2, 2, 2, 2, 2, 2, 2, 2, 2, 2, 2, 2, 2, 2, 2, 2, 2, 2, 2, 2, 2, 2, 2, 2, 2, 2, 2, 2, 0, 0, 0, 0, 1, 1, 1, 0, 0, 0, 0, 0, 0, 0, 0, 1, 0, 0, 0, 0, 0, 0, 0, 0, 0, 0, 1, 0, 0, 0, 0, 0, 0, 0, 0, 0, 0, 0, 0, 0, 0, 0, 0, 0, 0, 0, 0, 0, 0, 0, 0, 0, 0, 0, 0, 0, 0, 0, 0, 0, 0, 0, 0, 0, 0, 0, 0, 0, 0, 0, 0, 0, 0, 0, 0, 0, 0, 0, 0, 4, 4, 4, 4, 4, 4, 4, 4, 4, 4, 4, 4, 4, 4, 4, 3, 3, 0, 0, 0, 0, 0, 0, 0, 0, 0, 0, 0, 0, 0, 0, 0, 0, 0, 0, 0, 0, 0, 0, 4, 0, 0, 0, 2, 0, 4, 4, 4, 0, 0, 0, 0, 0, 0, 0, 0, 0, 0, 0, 0, 0, 0, 1, 1, 1, 0, 0, 0, 0, 0, 0, 0, 0, 4, 0, 0, 1, 1, 1, 1, 1, 1, 1, 1, 1, 1, 0, 0, 1, 0, 0, 1, 1, 1, 1, 0, 0, 1, 0, 0, 1, 1, 1, 1, 0, 0, 1, 0, 0, 1, 1, 1, 1, 1, 1, 1, 1, 1, 1, 1, 1, 1, 1, 1, 0, 1, 0, 0, 1, 1, 0, 1, 1, 0, 0, 0, 1, 0, 1, 1, 1, 0, 0, 0, 0, 1, 1, 0, 0, 0, 1, 1, 0, 1, 1, 1, 0, 1, 1, 0, 1, 1, 1, 1, 0, 1, 1, 1, 1, 1, 1, 1, 1, 0, 1, 1, 1, 1, 1, 1, 0, 1, 1, 1, 1, 0, 1, 1, 1, 0, 1, 1, 0, 0, 0, 0, 1, 1, 0, 0, 0, 1, 1, 1, 0, 1, 0, 0, 1, 0, 1, 1, 0, 1, 1, 0, 0, 1, 0, 0, 1, 0, 1, 1, 1, 0, 1, 1, 0, 1, 1, 0, 1, 1, 1, 1, 1, 1, 1, 1, 0, 1, 1, 1, 1, 1, 1, 1, 1, 0, 1, 1, 1, 1, 1, 1, 1, 1, 0, 1, 1, 0, 1, 1, 0, 1, 1, 0, 1, 1])
me_car.materials.append(mat_maincolour1)
me_car.materials.append(mat_interior)
me_car.materials.append(mat_metalicbodywork)
me_car.materials.append(mat_frontlights)
me_car.materials.append(mat_frame)
me_car.materials.append(mat_tire)
me_car.use_remesh_preserve_volume = False
me_car.use_remesh_preserve_attributes = False
me_car.use_mirror_vertex_groups = False
me_car.update()
me_sphere = bpy.data.meshes.new('Sphere')
me_sphere.from_pydata([(-1.333e-06, 1.25e-06, 31.62), (-22.88, 16.62, 14.14), (8.74, 26.9, 14.14), (28.28, 4.856e-07, 14.14), (-8.74, 26.9, -14.14), (22.88, 16.62, -14.14), (-28.28, -7.508e-07, -14.14), (1.432e-06, -1.515e-06, -31.62), (-13.45, 9.772, 26.9), (5.137, 15.81, 26.9), (-8.313, 25.58, 16.63), (-26.9, 5.941e-07, 16.63), (16.63, 1.043e-06, 26.9), (21.76, 15.81, 16.63), (-30.08, 9.772, -1.941e-06), (-18.59, 25.58, -2.13e-06), (4.973e-08, 31.62, -1.581e-06), (18.59, 25.58, -5.047e-07), (30.08, 9.772, 6.886e-07), (-21.76, 15.81, -16.63), (8.313, 25.58, -16.63), (26.9, -8.593e-07, -16.63), (-16.63, -1.308e-06, -26.9), (-5.137, 15.81, -26.9), (13.45, 9.772, -26.9), (-24.33, 17.68, -2.035e-06), (-20.73, 21.1, 7.071), (-21.46, 21.63, -2.082e-06), (-19.66, 23.34, 3.536), (-22.53, 19.39, 3.536), (-22.9, 19.65, -2.059e-06), (-20.02, 23.61, -2.106e-06), (-20.2, 22.22, 5.303), (-19.12, 24.46, 1.768), (-21.63, 20.25, 5.303), (-23.43, 18.53, 1.768), (-20.56, 22.49, 1.768), (-21.1, 21.37, 3.536), (-22.0, 20.51, 1.768), (-22.18, 20.64, -2.071e-06), (-20.74, 22.62, -2.094e-06), (-19.93, 22.78, 4.419), (-19.39, 23.9, 2.652), (-22.08, 19.82, 4.419), (-22.98, 18.96, 2.652), (-21.01, 22.06, 0.8839), (-20.11, 22.92, 2.652), (-21.82, 20.38, 3.536), (-20.38, 22.36, 3.536), (-21.73, 21.07, 0.8839), (-22.26, 19.95, 2.652), (-20.29, 23.05, 0.8839), (-19.57, 24.04, 0.8839), (-19.84, 23.48, 1.768), (-20.83, 21.93, 2.652), (-21.55, 20.94, 2.652), (-21.28, 21.5, 1.768), (-23.16, 19.09, 0.8839), (-22.45, 20.08, 0.8839), (-22.71, 19.52, 1.768), (-21.37, 20.81, 4.419), (-20.65, 21.8, 4.419), (-20.92, 21.24, 5.303), (-6.725, 4.886, 29.26), (-18.17, 13.2, 20.52), (2.569, 7.906, 29.26), (6.939, 21.36, 20.52), (0.2137, 26.24, 15.38), (-15.6, 21.1, 15.38), (-24.89, 8.312, 15.38), (-29.18, 4.886, -7.071), (-26.48, 13.2, 7.071), (-13.66, 26.24, -7.071), (4.37, 29.26, 7.071), (-4.37, 29.26, -7.071), (13.66, 26.24, 7.071), (20.73, 21.1, -7.071), (-25.02, 7.906, -15.38), (-15.25, 21.36, -15.38), (-0.2137, 26.24, -15.38), (15.6, 21.1, -15.38), (-22.45, -1.03e-06, -20.52), (-8.313, -1.412e-06, -29.26), (-6.939, 21.36, -20.52), (-2.569, 7.906, -29.26), (18.17, 13.2, -20.52), (6.725, 4.886, -29.26), (-10.88, 17.68, 21.76), (-4.156, 12.79, 26.9), (-1.588, 20.7, 21.76), (-20.17, 4.886, 21.76), (-28.49, 4.886, 8.313), (-4.156, 28.6, 8.313), (-13.45, 25.58, 8.313), (-9.294, 28.6, -1.855e-06), (-25.92, 12.79, -8.313), (-20.17, 20.7, -8.313), (4.156, 28.6, -8.313), (9.294, 28.6, -1.043e-06), (13.45, 25.58, -8.313), (-13.45, 15.81, -21.76), (-19.19, 7.906, -21.76), (-10.88, 7.906, -26.9), (10.88, 17.68, -21.76), (1.588, 20.7, -21.76), (4.156, 12.79, -26.9), (-19.08, 24.81, 0.4419)], [], [(9, 13, 12), (3, 12, 13), (18, 3, 13), (13, 17, 18), (21, 18, 5), (30, 25, 19), (26, 32, 10), (25, 35, 1), (34, 26, 1), (31, 40, 19), (40, 27, 19), (27, 39, 19), (39, 30, 19), (32, 41, 10), (41, 28, 10), (28, 42, 10), (42, 33, 10), (51, 36, 45), (45, 40, 51), (31, 51, 40), (40, 45, 27), (51, 31, 52), (52, 53, 51), (36, 51, 53), (53, 52, 33), (42, 28, 46), (46, 53, 42), (33, 42, 53), (53, 46, 36), (54, 36, 46), (46, 48, 54), (37, 54, 48), (48, 46, 28), (54, 37, 55), (55, 56, 54), (36, 54, 56), (56, 55, 38), (49, 27, 45), (45, 56, 49), (38, 49, 56), (56, 45, 36), (50, 38, 55), (55, 47, 50), (29, 50, 47), (47, 55, 37), (30, 57, 25), (57, 35, 25), (57, 30, 58), (58, 59, 57), (35, 57, 59), (59, 58, 38), (50, 29, 44), (44, 59, 50), (38, 50, 59), (59, 44, 35), (49, 38, 58), (58, 39, 49), (27, 49, 39), (39, 58, 30), (60, 34, 43), (43, 47, 60), (37, 60, 47), (47, 43, 29), (60, 37, 61), (61, 62, 60), (34, 60, 62), (62, 61, 32), (34, 62, 26), (62, 32, 26), (41, 32, 61), (61, 48, 41), (28, 41, 48), (48, 61, 37), (35, 44, 1), (44, 29, 1), (29, 43, 1), (43, 34, 1), (68, 10, 87), (87, 64, 68), (1, 68, 64), (64, 87, 8), (88, 8, 87), (87, 89, 88), (9, 88, 89), (89, 87, 10), (67, 2, 66), (66, 89, 67), (10, 67, 89), (89, 66, 9), (88, 9, 65), (65, 63, 88), (8, 88, 63), (65, 0, 63), (90, 11, 69), (69, 64, 90), (8, 90, 64), (64, 69, 1), (9, 66, 13), (66, 2, 13), (0, 65, 12), (65, 9, 12), (91, 14, 71), (71, 69, 91), (11, 91, 69), (69, 71, 1), (92, 16, 73), (73, 67, 92), (10, 92, 67), (67, 73, 2), (92, 10, 93), (93, 94, 92), (16, 92, 94), (94, 93, 15), (72, 4, 74), (74, 94, 72), (15, 72, 94), (94, 74, 16), (17, 76, 18), (76, 5, 18), (2, 75, 13), (75, 17, 13), (77, 19, 95), (95, 70, 77), (6, 77, 70), (70, 95, 14), (78, 4, 72), (72, 96, 78), (19, 78, 96), (96, 72, 15), (79, 20, 97), (97, 74, 79), (4, 79, 74), (74, 97, 16), (98, 16, 97), (97, 99, 98), (17, 98, 99), (99, 97, 20), (80, 5, 76), (76, 99, 80), (20, 80, 99), (99, 76, 17), (98, 17, 75), (75, 73, 98), (16, 98, 73), (73, 75, 2), (100, 23, 83), (83, 78, 100), (19, 100, 78), (78, 83, 4), (100, 19, 101), (101, 102, 100), (23, 100, 102), (102, 101, 22), (82, 7, 84), (84, 102, 82), (22, 82, 102), (102, 84, 23), (81, 22, 101), (101, 77, 81), (6, 81, 77), (77, 101, 19), (103, 24, 85), (85, 80, 103), (20, 103, 80), (80, 85, 5), (103, 20, 104), (104, 105, 103), (24, 103, 105), (105, 104, 23), (84, 7, 86), (86, 105, 84), (23, 84, 105), (105, 86, 24), (83, 23, 104), (104, 79, 83), (4, 83, 79), (79, 104, 20), (5, 85, 21), (85, 24, 21), (14, 95, 25), (95, 19, 25), (1, 71, 25), (71, 14, 25), (10, 68, 26), (68, 1, 26), (19, 96, 31), (96, 15, 31), (15, 93, 33), (93, 10, 33), (52, 106, 33), (106, 15, 33), (15, 106, 31), (106, 52, 31)])
me_sphere.use_remesh_preserve_volume = False
me_sphere.use_remesh_preserve_attributes = False
me_sphere.use_mirror_vertex_groups = False
me_sphere.update()
me_cube = bpy.data.meshes.new('Cube')
me_cube.from_pydata([(-1.5, 0.8, -0.5), (-1.5, 2.186e-08, -0.5), (-4.0, 1.411e-07, -0.5), (-4.0, 0.8, -0.5), (-1.5, 0.8, 0.5), (-1.5, -6.179e-07, 0.5), (-4.0, 3.954e-07, 0.5), (-4.0, 0.8, 0.5)], [], [(0, 1, 2, 3), (4, 7, 6, 5), (0, 4, 5, 1), (1, 5, 6, 2), (2, 6, 7, 3), (4, 0, 3, 7)])
me_cube.use_remesh_preserve_volume = False
me_cube.use_remesh_preserve_attributes = False
me_cube.use_mirror_vertex_groups = False
me_cube.update()
me_plane_002_mesh = bpy.data.meshes.new('Plane_002-mesh')
me_plane_002_mesh.from_pydata([(1.01, 6.985, 0.8426), (1.01, -4.015, 0.8426), (-0.9902, -4.015, 0.8426), (-0.9902, 6.985, 0.8426), (-0.9902, 6.985, 0.9426), (-0.9902, -4.015, 0.9426), (1.01, -4.015, 0.9426), (1.01, 6.985, 0.9426), (-1.0, 6.924, 0.9439), (-1.0, 6.975, 0.9439), (1.0, 6.975, 0.9439), (1.0, 6.924, 0.9439), (-1.0, 6.924, 6.002), (-1.0, 6.975, 6.002), (1.0, 6.975, 6.002), (1.0, 6.924, 6.002), (-1.0, -4.011, 0.9439), (-1.0, -3.96, 0.9439), (1.0, -3.96, 0.9439), (1.0, -4.011, 0.9439), (-1.0, -4.011, 6.002), (-1.0, -3.96, 6.002), (1.0, -3.96, 6.002), (1.0, -4.011, 6.002)], [], [(0, 3, 2, 1), (2, 3, 4, 5), (3, 0, 7, 4), (0, 1, 6, 7), (1, 2, 5, 6), (5, 4, 7, 6), (8, 9, 10, 11), (15, 14, 13, 12), (12, 13, 9, 8), (13, 14, 10, 9), (14, 15, 11, 10), (15, 12, 8, 11), (20, 21, 17, 16), (21, 22, 18, 17), (22, 23, 19, 18), (23, 20, 16, 19), (16, 17, 18, 19), (23, 22, 21, 20)])
me_plane_002_mesh.polygons.foreach_set('material_index', [0, 0, 0, 0, 0, 0, 0, 0, 1, 1, 1, 1, 1, 1, 1, 1, 1, 1])
me_plane_002_mesh.materials.append(mat_warning)
me_plane_002_mesh.materials.append(mat_ensign_red_006)
me_plane_002_mesh.use_remesh_preserve_volume = False
me_plane_002_mesh.use_remesh_preserve_attributes = False
me_plane_002_mesh.use_mirror_vertex_groups = False
me_plane_002_mesh.update()
me_plane_002_mesh_001 = bpy.data.meshes.new('Plane_002-mesh.001')
me_plane_002_mesh_001.from_pydata([(1.01, 6.985, 0.8426), (1.01, -4.015, 0.8426), (-0.9902, -4.015, 0.8426), (-0.9902, 6.985, 0.8426), (-0.9902, 6.985, 0.9426), (-0.9902, -4.015, 0.9426), (1.01, -4.015, 0.9426), (1.01, 6.985, 0.9426), (-1.0, 6.924, 0.9439), (-1.0, 6.975, 0.9439), (1.0, 6.975, 0.9439), (1.0, 6.924, 0.9439), (-1.0, 6.924, 6.002), (-1.0, 6.975, 6.002), (1.0, 6.975, 6.002), (1.0, 6.924, 6.002), (-1.0, -4.011, 0.9439), (-1.0, -3.96, 0.9439), (1.0, -3.96, 0.9439), (1.0, -4.011, 0.9439), (-1.0, -4.011, 6.002), (-1.0, -3.96, 6.002), (1.0, -3.96, 6.002), (1.0, -4.011, 6.002)], [], [(0, 3, 2, 1), (2, 3, 4, 5), (3, 0, 7, 4), (0, 1, 6, 7), (1, 2, 5, 6), (5, 4, 7, 6), (8, 9, 10, 11), (15, 14, 13, 12), (12, 13, 9, 8), (13, 14, 10, 9), (14, 15, 11, 10), (15, 12, 8, 11), (20, 21, 17, 16), (21, 22, 18, 17), (22, 23, 19, 18), (23, 20, 16, 19), (16, 17, 18, 19), (23, 22, 21, 20)])
me_plane_002_mesh_001.polygons.foreach_set('material_index', [0, 0, 0, 0, 0, 0, 0, 0, 1, 1, 1, 1, 1, 1, 1, 1, 1, 1])
me_plane_002_mesh_001.materials.append(mat_warning_007)
me_plane_002_mesh_001.materials.append(mat_ensign_red_007)
me_plane_002_mesh_001.use_remesh_preserve_volume = False
me_plane_002_mesh_001.use_remesh_preserve_attributes = False
me_plane_002_mesh_001.use_mirror_vertex_groups = False
me_plane_002_mesh_001.update()
me_plane_002_mesh_002 = bpy.data.meshes.new('Plane_002-mesh.002')
me_plane_002_mesh_002.from_pydata([(1.01, 6.985, 0.8426), (1.01, -4.015, 0.8426), (-0.9902, -4.015, 0.8426), (-0.9902, 6.985, 0.8426), (-0.9902, 6.985, 0.9426), (-0.9902, -4.015, 0.9426), (1.01, -4.015, 0.9426), (1.01, 6.985, 0.9426), (-1.0, 6.924, 0.9439), (-1.0, 6.975, 0.9439), (1.0, 6.975, 0.9439), (1.0, 6.924, 0.9439), (-1.0, 6.924, 6.002), (-1.0, 6.975, 6.002), (1.0, 6.975, 6.002), (1.0, 6.924, 6.002), (-1.0, -4.011, 0.9439), (-1.0, -3.96, 0.9439), (1.0, -3.96, 0.9439), (1.0, -4.011, 0.9439), (-1.0, -4.011, 6.002), (-1.0, -3.96, 6.002), (1.0, -3.96, 6.002), (1.0, -4.011, 6.002)], [], [(0, 2, 1), (3, 5, 2), (0, 4, 3), (1, 7, 0), (2, 6, 1), (5, 7, 6), (9, 11, 8), (15, 13, 12), (0, 3, 2), (3, 4, 5), (0, 7, 4), (1, 6, 7), (2, 5, 6), (5, 4, 7), (9, 10, 11), (15, 14, 13), (13, 8, 12), (13, 10, 9), (15, 10, 14), (15, 8, 11), (21, 16, 20), (22, 17, 21), (23, 18, 22), (23, 16, 19), (17, 19, 16), (23, 21, 20), (13, 9, 8), (13, 14, 10), (15, 11, 10), (15, 12, 8), (21, 17, 16), (22, 18, 17), (23, 19, 18), (23, 20, 16), (17, 18, 19), (23, 22, 21)])
me_plane_002_mesh_002.polygons.foreach_set('material_index', [0, 0, 0, 0, 0, 0, 0, 0, 0, 0, 0, 0, 0, 0, 0, 0, 1, 1, 1, 1, 1, 1, 1, 1, 1, 1, 1, 1, 1, 1, 1, 1, 1, 1, 1, 1])
me_plane_002_mesh_002.materials.append(mat_warning_002_002)
me_plane_002_mesh_002.materials.append(mat_ensign_red_002_002)
me_plane_002_mesh_002.use_remesh_preserve_volume = False
me_plane_002_mesh_002.use_remesh_preserve_attributes = False
me_plane_002_mesh_002.use_mirror_vertex_groups = False
me_plane_002_mesh_002.update()
me_plane_002_mesh_005 = bpy.data.meshes.new('Plane_002-mesh.005')
me_plane_002_mesh_005.from_pydata([(1.01, 6.985, 0.8426), (1.01, -4.015, 0.8426), (-0.9902, -4.015, 0.8426), (-0.9902, 6.985, 0.8426), (-0.9902, 6.985, 0.9426), (-0.9902, -4.015, 0.9426), (1.01, -4.015, 0.9426), (1.01, 6.985, 0.9426), (-1.0, 6.924, 0.9439), (-1.0, 6.975, 0.9439), (1.0, 6.975, 0.9439), (1.0, 6.924, 0.9439), (-1.0, 6.924, 6.002), (-1.0, 6.975, 6.002), (1.0, 6.975, 6.002), (1.0, 6.924, 6.002), (-1.0, -4.011, 0.9439), (-1.0, -3.96, 0.9439), (1.0, -3.96, 0.9439), (1.0, -4.011, 0.9439), (-1.0, -4.011, 6.002), (-1.0, -3.96, 6.002), (1.0, -3.96, 6.002), (1.0, -4.011, 6.002)], [], [(0, 3, 2, 1), (2, 3, 4, 5), (3, 0, 7, 4), (0, 1, 6, 7), (1, 2, 5, 6), (5, 4, 7, 6), (8, 9, 10, 11), (15, 14, 13, 12), (12, 13, 9, 8), (13, 14, 10, 9), (14, 15, 11, 10), (15, 12, 8, 11), (20, 21, 17, 16), (21, 22, 18, 17), (22, 23, 19, 18), (23, 20, 16, 19), (16, 17, 18, 19), (23, 22, 21, 20)])
me_plane_002_mesh_005.polygons.foreach_set('material_index', [0, 0, 0, 0, 0, 0, 0, 0, 1, 1, 1, 1, 1, 1, 1, 1, 1, 1])
me_plane_002_mesh_005.materials.append(mat_warning_008)
me_plane_002_mesh_005.materials.append(mat_ensign_red_008)
me_plane_002_mesh_005.use_remesh_preserve_volume = False
me_plane_002_mesh_005.use_remesh_preserve_attributes = False
me_plane_002_mesh_005.use_mirror_vertex_groups = False
me_plane_002_mesh_005.update()

# ---- objects
ob_plane_002 = bpy.data.objects.new('Plane.002', me_plane_002)
ob_cube_001 = bpy.data.objects.new('Cube.001', me_car)
ob_camera = bpy.data.objects.new('Camera', cam_camera_001)
ob_sphere = bpy.data.objects.new('Sphere', me_sphere)
ob_lamp_001 = bpy.data.objects.new('Lamp.001', light_lamp)
ob_cube = bpy.data.objects.new('Cube', me_cube)
ob_plane_002_003 = bpy.data.objects.new('Plane_002_003', me_plane_002_mesh)
ob_plane_002_003_001 = bpy.data.objects.new('Plane_002_003.001', me_plane_002_mesh_001)
ob_plane_002_003_001_1 = bpy.data.objects.new('Plane_002_003_001', me_plane_002_mesh_002)
ob_plane_002_003_002 = bpy.data.objects.new('Plane_002_003.002', me_plane_002_mesh_005)

# ---- transforms, parenting, visibility, modifiers, constraints
ob_plane_002.location = (-0.315, -1.583, 0.3699)
ob_plane_002.rotation_euler = (1.571, 0.0, -34.56)
ob_plane_002.scale = (2.15, 0.3687, 0.7136)
ob_plane_002.lock_rotations_4d = False
ob_plane_002.empty_display_type = 'ARROWS'
ob_plane_002.lineart.crease_threshold = 0.0
ob_cube_001.location = (-0.003051, 0.5015, 0.02745)
ob_cube_001.rotation_euler = (1.571, -0.0, -73.83)
ob_cube_001.scale = (1.127, 1.106, 1.294)
ob_cube_001.lock_rotations_4d = False
ob_cube_001.empty_display_type = 'ARROWS'
ob_cube_001.color = (0.0, 0.0, 0.0, 1.0)
ob_cube_001.lineart.crease_threshold = 0.0
ob_camera.location = (10.0, -10.0, 10.0)
ob_camera.rotation_euler = (1.047, 0.0, 0.7854)
ob_camera.lock_rotations_4d = False
ob_camera.empty_display_type = 'ARROWS'
ob_camera.color = (0.0, 0.0, 0.0, 1.0)
ob_camera.lineart.crease_threshold = 0.0
ob_sphere.location = (-0.02993, 0.1261, 0.07312)
ob_sphere.rotation_euler = (1.571, 0.0, 1.571)
ob_sphere.lock_rotations_4d = False
ob_sphere.empty_display_type = 'ARROWS'
ob_sphere.color = (0.0, 0.0, 0.0, 1.0)
ob_sphere.show_instancer_for_render = False
ob_sphere.instance_type = 'VERTS'
ob_sphere.use_instance_vertices_rotation = True
ob_sphere.lineart.crease_threshold = 0.0
ob_lamp_001.parent = ob_sphere
ob_lamp_001.matrix_parent_inverse = Matrix(((-4.371e-08, 1.0, -2.118e-22, -0.1261), (4.371e-08, 1.911e-15, 1.0, -0.07312), (1.0, 4.371e-08, -4.371e-08, 0.02993), (0.0, 0.0, 0.0, 1.0)))
ob_lamp_001.location = (-0.02993, 0.1261, 0.07312)
ob_lamp_001.rotation_euler = (1.571, 0.0, 1.571)
ob_lamp_001.lock_rotations_4d = False
ob_lamp_001.empty_display_type = 'ARROWS'
ob_lamp_001.color = (0.0, 0.0, 0.0, 1.0)
ob_lamp_001.lineart.crease_threshold = 0.0
ob_cube.location = (0.0, 0.0, 0.0)
ob_cube.rotation_euler = (1.571, -0.0, 1.571)
ob_cube.lock_rotations_4d = False
ob_cube.empty_display_type = 'ARROWS'
ob_cube.color = (0.0, 0.0, 0.0, 1.0)
ob_cube.lineart.crease_threshold = 0.0
ob_plane_002_003.location = (0.0, -3.052, -1.329)
ob_plane_002_003.scale = (1.0, 0.2384, 1.0)
ob_plane_002_003.lineart.crease_threshold = 0.0
ob_plane_002_003_001.location = (0.1742, -2.776, -1.61)
ob_plane_002_003_001.rotation_euler = (1.49e-08, -1.49e-08, 1.571)
ob_plane_002_003_001.scale = (1.0, 0.1167, 1.0)
ob_plane_002_003_001.lineart.crease_threshold = 0.0
ob_plane_002_003_001_1.location = (1.192e-07, -0.4666, 0.4846)
ob_plane_002_003_001_1.rotation_euler = (1.571, 4.77e-08, -1.49e-08)
ob_plane_002_003_001_1.scale = (1.0, 0.1136, 1.0)
ob_plane_002_003_001_1.lineart.crease_threshold = 0.0
ob_plane_002_003_002.location = (0.0, -2.908, -1.763)
ob_plane_002_003_002.scale = (1.0, 0.1463, 1.0)
ob_plane_002_003_002.lineart.crease_threshold = 0.0

# ---- collection membership
col_collection_1.objects.link(ob_plane_002)
col_collection_1.objects.link(ob_cube_001)
col_collection_2.objects.link(ob_camera)
col_collection_3.objects.link(ob_sphere)
col_collection_3.objects.link(ob_lamp_001)
col_collection_4.objects.link(ob_cube)
col_collection_11.objects.link(ob_plane_002_003)
col_collection_12.objects.link(ob_plane_002_003_001)
col_collection_13.objects.link(ob_plane_002_003_001_1)
col_collection_14.objects.link(ob_plane_002_003_002)

# ---- scene / render settings (as saved in the file)
scene.camera = ob_camera
scene.frame_start = 1; scene.frame_end = 8; scene.frame_set(1)
scene.render.engine = 'BLENDER_EEVEE_NEXT'
scene.render.image_settings.compression = 90
scene.render.resolution_x = 128
scene.render.resolution_y = 128
scene.render.pixel_aspect_x = 100.0
scene.render.pixel_aspect_y = 100.0
scene.render.fps = 25
scene.render.dither_intensity = 0.0
scene.render.use_compositing = False
scene.render.use_sequencer = False
scene.render.bake_margin = 2
scene.render.bake_bias = 0.0
scene.render.use_stamp_time = False
scene.render.use_stamp_date = False
scene.render.use_stamp_frame = False
scene.render.use_stamp_camera = False
scene.render.use_stamp_scene = False
scene.render.use_stamp_filename = False
scene.render.use_stamp_render_time = False
scene.render.stamp_font_size = 0
scene.cycles.use_denoising = False
scene.cycles.samples = 10
scene.cycles.sampling_pattern = 'TABULATED_SOBOL'
scene.cycles.light_sampling_threshold = 0.0
scene.cycles.use_adaptive_sampling = False
scene.cycles.use_light_tree = False
scene.cycles.blur_glossy = 0.0
scene.cycles.volume_bounces = 1
scene.cycles.pixel_filter_type = 'GAUSSIAN'
scene.cycles.sample_clamp_indirect = 0.0
scene.view_settings.view_transform = 'Raw'
bpy.context.view_layer.update()

